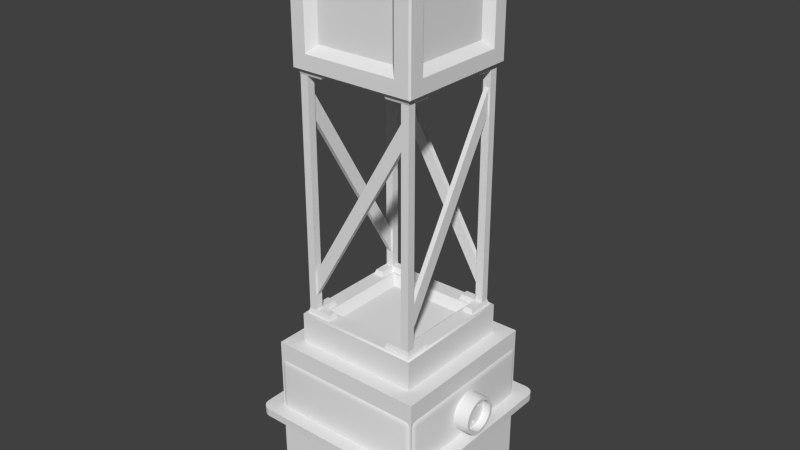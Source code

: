 # Source: LogicGravityBox.blend  (saved by Blender 2.75.0; exported with 4.5.12 LTS)
import bpy
from mathutils import Matrix  # noqa: F401  (used for matrix-valued properties, if any)

bpy.ops.wm.read_factory_settings(use_empty=True)
scene = bpy.context.scene
scene.name = 'Scene'

# ---- collections
col_collection_1 = bpy.data.collections.new('Collection 1'); scene.collection.children.link(col_collection_1)

# ---- world
world_world = bpy.data.worlds.new('World'); scene.world = world_world
world_world.color = (0.05088, 0.05088, 0.05088)
world_world.use_sun_shadow = False
world_world.sun_shadow_jitter_overblur = 0.0
world_world.cycles.sampling_method = 'MANUAL'
world_world.cycles.sample_map_resolution = 256

# ---- meshes
me_cube_006 = bpy.data.meshes.new('Cube.006')
me_cube_006.from_pydata([(-0.24, -0.24, 0.35), (0.24, -0.24, 0.35), (0.24, 0.24, 0.35), (-0.24, 0.24, 0.35)], [], [(0, 1, 2, 3)])
me_cube_006.polygons.foreach_set('use_smooth', [True] * 1)
_k = set([(0, 1), (0, 3), (1, 2), (2, 3)])
me_cube_006.attributes.new('sharp_edge', 'BOOLEAN', 'EDGE').data.foreach_set('value', [ (min(e.vertices), max(e.vertices)) in _k for e in me_cube_006.edges])
_uv = me_cube_006.uv_layers.new(name='UVMap')
_uv.uv.foreach_set('vector', [0.0, 0.0, 0.5, 0.0, 0.5, 1.0, 0.0, 1.0])
me_cube_006.use_remesh_preserve_volume = False
me_cube_006.use_remesh_preserve_attributes = False
me_cube_006.use_mirror_vertex_groups = False
me_cube_006.update()
me_cube_005 = bpy.data.meshes.new('Cube.005')
me_cube_005.from_pydata([(-0.24, 0.24, 0.35), (-0.24, -0.24, 0.35), (0.24, -0.24, 0.35), (0.24, 0.24, 0.35), (-0.24, -0.24, 1.85), (-0.24, 0.24, 1.85), (0.24, 0.24, 1.85), (0.24, -0.24, 1.85)], [], [(2, 3, 6, 7), (3, 0, 5, 6), (1, 2, 7, 4), (0, 1, 4, 5)])
me_cube_005.polygons.foreach_set('use_smooth', [True] * 4)
_k = set([(0, 1), (0, 3), (1, 2), (2, 3), (4, 5), (4, 7), (5, 6), (6, 7)])
me_cube_005.attributes.new('sharp_edge', 'BOOLEAN', 'EDGE').data.foreach_set('value', [ (min(e.vertices), max(e.vertices)) in _k for e in me_cube_005.edges])
_uv = me_cube_005.uv_layers.new(name='UVMap')
_uv.uv.foreach_set('vector', [0.0, 0.0, 1.0, 0.0, 1.0, 1.0, 0.0, 1.0, 0.0, 0.0, 1.0, 0.0, 1.0, 1.0, 0.0, 1.0, 0.0, 0.0, 1.0, 0.0, 1.0, 1.0, 0.0, 1.0, 0.0, 0.0, 1.0, 0.0, 1.0, 1.0, 0.0, 1.0])
me_cube_005.use_remesh_preserve_volume = False
me_cube_005.use_remesh_preserve_attributes = False
me_cube_005.use_mirror_vertex_groups = False
me_cube_005.update()
me_cube_003 = bpy.data.meshes.new('Cube.003')
me_cube_003.from_pydata([(-0.25, -0.25, -0.35), (-0.25, 0.25, -0.35), (0.25, 0.25, -0.35), (0.25, -0.25, -0.35), (-0.25, -0.25, 0.35), (0.25, -0.25, 0.35), (0.25, 0.25, 0.35), (-0.25, 0.25, 0.35), (0.25, 0.35, -0.25), (-0.25, 0.35, -0.25), (-0.25, 0.35, 0.25), (0.25, 0.35, 0.25), (-0.25, -0.35, -0.25), (0.25, -0.35, -0.25), (0.25, -0.35, 0.25), (-0.25, -0.35, 0.25), (0.35, -0.25, -0.25), (0.35, 0.25, -0.25), (0.35, 0.25, 0.25), (0.35, -0.25, 0.25), (-0.35, 0.25, -0.25), (-0.35, -0.25, -0.25), (-0.35, -0.25, 0.25), (-0.35, 0.25, 0.25)], [], [(0, 1, 2, 3), (4, 5, 6, 7), (8, 9, 10, 11), (12, 13, 14, 15), (16, 17, 18, 19), (20, 21, 22, 23)])
me_cube_003.polygons.foreach_set('use_smooth', [True] * 6)
_k = set([(0, 1), (0, 3), (1, 2), (2, 3), (4, 5), (4, 7), (5, 6), (6, 7), (8, 9), (8, 11), (9, 10), (10, 11), (12, 13), (12, 15), (13, 14), (14, 15), (16, 17), (16, 19), (17, 18), (18, 19), (20, 21), (20, 23), (21, 22), (22, 23)])
me_cube_003.attributes.new('sharp_edge', 'BOOLEAN', 'EDGE').data.foreach_set('value', [ (min(e.vertices), max(e.vertices)) in _k for e in me_cube_003.edges])
_uv = me_cube_003.uv_layers.new(name='UVMap')
_uv.uv.foreach_set('vector', [0.5, 0.0, 1.0, 0.0, 1.0, 1.0, 0.5, 1.0, 0.0, 0.0, 0.5, 0.0, 0.5, 1.0, 0.0, 1.0, 0.5, 0.0, 1.0, 0.0, 1.0, 1.0, 0.5, 1.0, 0.5, 0.0, 1.0, 0.0, 1.0, 1.0, 0.5, 1.0, 0.5, 0.0, 1.0, 0.0, 1.0, 1.0, 0.5, 1.0, 0.5, 0.0, 1.0, 0.0, 1.0, 1.0, 0.5, 1.0])
me_cube_003.use_remesh_preserve_volume = False
me_cube_003.use_remesh_preserve_attributes = False
me_cube_003.use_mirror_vertex_groups = False
me_cube_003.update()
me_cube_001 = bpy.data.meshes.new('Cube.001')
me_cube_001.from_pydata([(0.56, 0.06396, 0.23), (0.56, 0.05796, 0.2404), (0.56, 0.04596, 0.2404), (0.56, 0.03996, 0.23), (0.56, 0.04596, 0.2196), (0.56, 0.05796, 0.2196), (0.47, 0.06396, 0.23), (0.47, 0.05796, 0.2404), (0.47, 0.04596, 0.2404), (0.47, 0.03996, 0.23), (0.47, 0.04596, 0.2196), (0.47, 0.05796, 0.2196), (0.458, 0.05196, 0.23), (0.56, -0.03996, 0.23), (0.56, -0.04596, 0.2404), (0.56, -0.05796, 0.2404), (0.56, -0.06396, 0.23), (0.56, -0.05796, 0.2196), (0.56, -0.04596, 0.2196), (0.47, -0.03996, 0.23), (0.47, -0.04596, 0.2404), (0.47, -0.05796, 0.2404), (0.47, -0.06396, 0.23), (0.47, -0.05796, 0.2196), (0.47, -0.04596, 0.2196), (0.458, -0.05196, 0.23), (0.56, 0.012, 0.14), (0.56, 0.006, 0.1504), (0.56, -0.006, 0.1504), (0.56, -0.012, 0.14), (0.56, -0.006, 0.1296), (0.56, 0.006, 0.1296), (0.47, 0.012, 0.14), (0.47, 0.006, 0.1504), (0.47, -0.006, 0.1504), (0.47, -0.012, 0.14), (0.47, -0.006, 0.1296), (0.47, 0.006, 0.1296), (0.458, -6.874e-08, 0.14), (0.56, 0.1, 0.2), (0.56, 0.09659, 0.2259), (0.56, 0.0866, 0.25), (0.56, 0.07071, 0.2707), (0.56, 0.05, 0.2866), (0.56, 0.02588, 0.2966), (0.56, -8.551e-08, 0.3), (0.56, -0.02588, 0.2966), (0.56, -0.05, 0.2866), (0.56, -0.07071, 0.2707), (0.56, -0.0866, 0.25), (0.56, -0.09659, 0.2259), (0.56, -0.1, 0.2), (0.56, -0.09659, 0.1741), (0.56, -0.0866, 0.15), (0.56, -0.07071, 0.1293), (0.56, -0.05, 0.1134), (0.56, -0.02588, 0.1034), (0.56, -1.396e-07, 0.1), (0.56, 0.02588, 0.1034), (0.56, 0.05, 0.1134), (0.56, 0.07071, 0.1293), (0.56, 0.0866, 0.15), (0.56, 0.09659, 0.1741), (0.61, 0.1, 0.2), (0.61, 0.09659, 0.2259), (0.61, 0.0866, 0.25), (0.61, 0.07071, 0.2707), (0.61, 0.05, 0.2866), (0.61, 0.02588, 0.2966), (0.61, -9.743e-08, 0.3), (0.61, -0.02588, 0.2966), (0.61, -0.05, 0.2866), (0.61, -0.07071, 0.2707), (0.61, -0.0866, 0.25), (0.61, -0.09659, 0.2259), (0.61, -0.1, 0.2), (0.61, -0.09659, 0.1741), (0.61, -0.0866, 0.15), (0.61, -0.07071, 0.1293), (0.61, -0.05, 0.1134), (0.61, -0.02588, 0.1034), (0.61, -1.515e-07, 0.1), (0.61, 0.02588, 0.1034), (0.61, 0.05, 0.1134), (0.61, 0.07071, 0.1293), (0.61, 0.0866, 0.15), (0.61, 0.09659, 0.1741), (0.61, 0.12, 0.2), (0.61, 0.1159, 0.2311), (0.61, 0.1039, 0.26), (0.61, 0.08485, 0.2849), (0.61, 0.06, 0.3039), (0.61, 0.03106, 0.3159), (0.61, -9.313e-08, 0.32), (0.61, -0.03106, 0.3159), (0.61, -0.06, 0.3039), (0.61, -0.08485, 0.2849), (0.61, -0.1039, 0.26), (0.61, -0.1159, 0.2311), (0.61, -0.12, 0.2), (0.61, -0.1159, 0.1689), (0.61, -0.1039, 0.14), (0.61, -0.08485, 0.1151), (0.61, -0.06, 0.09608), (0.61, -0.03106, 0.08409), (0.61, -1.58e-07, 0.08), (0.61, 0.03106, 0.08409), (0.61, 0.06, 0.09608), (0.61, 0.08485, 0.1151), (0.61, 0.1039, 0.14), (0.61, 0.1159, 0.1689), (0.51, 0.12, 0.2), (0.51, 0.1159, 0.2311), (0.51, 0.1039, 0.26), (0.51, 0.08485, 0.2849), (0.51, 0.06, 0.3039), (0.51, 0.03106, 0.3159), (0.51, -6.929e-08, 0.32), (0.51, -0.03106, 0.3159), (0.51, -0.06, 0.3039), (0.51, -0.08485, 0.2849), (0.51, -0.1039, 0.26), (0.51, -0.1159, 0.2311), (0.51, -0.12, 0.2), (0.51, -0.1159, 0.1689), (0.51, -0.1039, 0.14), (0.51, -0.08485, 0.1151), (0.51, -0.06, 0.09608), (0.51, -0.03106, 0.08409), (0.51, -1.341e-07, 0.08), (0.51, 0.03106, 0.08409), (0.51, 0.06, 0.09608), (0.51, 0.08485, 0.1151), (0.51, 0.1039, 0.14), (0.51, 0.1159, 0.1689), (-0.4, 0.4, 0.39), (0.4, 0.4, 0.39), (0.4, -0.4, 0.39), (-0.4, -0.4, 0.39), (-0.25, -0.25, 2.25), (-0.25, 0.25, 2.25), (0.25, 0.25, 2.25), (0.25, -0.25, 2.25), (-0.25, -0.25, 2.95), (0.25, -0.25, 2.95), (0.25, 0.25, 2.95), (-0.25, 0.25, 2.95), (0.25, 0.35, 2.35), (-0.25, 0.35, 2.35), (-0.25, 0.35, 2.85), (0.25, 0.35, 2.85), (-0.25, -0.35, 2.35), (0.25, -0.35, 2.35), (0.25, -0.35, 2.85), (-0.25, -0.35, 2.85), (0.35, -0.25, 2.35), (0.35, 0.25, 2.35), (0.35, 0.25, 2.85), (0.35, -0.25, 2.85), (-0.35, 0.25, 2.35), (-0.35, -0.25, 2.35), (-0.35, -0.25, 2.85), (-0.35, 0.25, 2.85), (-0.3, 0.3, 2.2), (-0.3, -0.3, 2.2), (0.3, -0.3, 2.2), (0.3, 0.3, 2.2), (-0.3, -0.3, 3.0), (0.3, -0.3, 3.0), (-0.3, 0.3, 3.0), (0.3, 0.3, 3.0), (0.3, 0.4, 2.3), (-0.3, 0.4, 2.3), (0.3, 0.4, 2.9), (-0.3, 0.4, 2.9), (-0.3, -0.4, 2.3), (0.3, -0.4, 2.3), (-0.3, -0.4, 2.9), (0.3, -0.4, 2.9), (0.4, -0.3, 2.3), (0.4, 0.3, 2.3), (0.4, -0.3, 2.9), (0.4, 0.3, 2.9), (-0.4, 0.3, 2.3), (-0.4, -0.3, 2.3), (-0.4, 0.3, 2.9), (-0.4, -0.3, 2.9), (-0.4, -0.4, 0.69), (0.4, -0.4, 0.69), (-0.4, 0.4, 0.69), (0.4, 0.4, 0.69), (-0.39, -0.4, 2.21), (-0.4, -0.39, 2.21), (-0.39, -0.39, 2.2), (0.39, -0.39, 2.2), (0.4, -0.39, 2.21), (0.39, -0.4, 2.21), (-0.4, 0.39, 2.21), (-0.39, 0.4, 2.21), (-0.39, 0.39, 2.2), (0.39, 0.4, 2.21), (0.4, 0.39, 2.21), (0.39, 0.39, 2.2), (-0.39, -0.39, 3.0), (-0.4, -0.39, 2.99), (-0.39, -0.4, 2.99), (0.39, -0.4, 2.99), (0.4, -0.39, 2.99), (0.39, -0.39, 3.0), (-0.39, 0.39, 3.0), (-0.39, 0.4, 2.99), (-0.4, 0.39, 2.99), (0.39, 0.39, 3.0), (0.4, 0.39, 2.99), (0.39, 0.4, 2.99), (0.37, 0.37, 2.17), (0.37, 0.22, 2.17), (0.32, 0.22, 2.17), (0.22, 0.37, 2.17), (0.22, 0.32, 2.17), (0.38, 0.21, 2.2), (0.31, 0.21, 2.2), (0.21, 0.38, 2.2), (0.21, 0.31, 2.2), (0.38, 0.38, 2.2), (0.31, 0.31, 2.2), (0.32, 0.32, 2.17), (0.32, 0.37, 2.17), (0.37, 0.32, 2.17), (0.32, 0.37, 0.73), (0.32, 0.32, 0.73), (0.37, 0.32, 0.73), (0.31, 0.31, 0.7), (0.38, 0.38, 0.7), (0.21, 0.31, 0.7), (0.21, 0.38, 0.7), (0.31, 0.21, 0.7), (0.38, 0.21, 0.7), (0.22, 0.32, 0.73), (0.22, 0.37, 0.73), (0.32, 0.22, 0.73), (0.37, 0.22, 0.73), (0.37, 0.37, 0.73), (0.37, -0.37, 2.17), (0.22, -0.37, 2.17), (0.22, -0.32, 2.17), (0.37, -0.22, 2.17), (0.32, -0.22, 2.17), (0.21, -0.38, 2.2), (0.21, -0.31, 2.2), (0.38, -0.21, 2.2), (0.31, -0.21, 2.2), (0.38, -0.38, 2.2), (0.31, -0.31, 2.2), (0.32, -0.32, 2.17), (0.37, -0.32, 2.17), (0.32, -0.37, 2.17), (0.37, -0.32, 0.73), (0.32, -0.32, 0.73), (0.32, -0.37, 0.73), (0.31, -0.31, 0.7), (0.38, -0.38, 0.7), (0.31, -0.21, 0.7), (0.38, -0.21, 0.7), (0.21, -0.31, 0.7), (0.21, -0.38, 0.7), (0.32, -0.22, 0.73), (0.37, -0.22, 0.73), (0.22, -0.32, 0.73), (0.22, -0.37, 0.73), (0.37, -0.37, 0.73), (-0.37, -0.37, 2.17), (-0.37, -0.22, 2.17), (-0.32, -0.22, 2.17), (-0.22, -0.37, 2.17), (-0.22, -0.32, 2.17), (-0.38, -0.21, 2.2), (-0.31, -0.21, 2.2), (-0.21, -0.38, 2.2), (-0.21, -0.31, 2.2), (-0.38, -0.38, 2.2), (-0.31, -0.31, 2.2), (-0.32, -0.32, 2.17), (-0.32, -0.37, 2.17), (-0.37, -0.32, 2.17), (-0.32, -0.37, 0.73), (-0.32, -0.32, 0.73), (-0.37, -0.32, 0.73), (-0.31, -0.31, 0.7), (-0.38, -0.38, 0.7), (-0.21, -0.31, 0.7), (-0.21, -0.38, 0.7), (-0.31, -0.21, 0.7), (-0.38, -0.21, 0.7), (-0.22, -0.32, 0.73), (-0.22, -0.37, 0.73), (-0.32, -0.22, 0.73), (-0.37, -0.22, 0.73), (-0.37, -0.37, 0.73), (-0.37, 0.37, 2.17), (-0.22, 0.37, 2.17), (-0.22, 0.32, 2.17), (-0.37, 0.22, 2.17), (-0.32, 0.22, 2.17), (-0.21, 0.38, 2.2), (-0.21, 0.31, 2.2), (-0.38, 0.21, 2.2), (-0.31, 0.21, 2.2), (-0.38, 0.38, 2.2), (-0.31, 0.31, 2.2), (-0.32, 0.32, 2.17), (-0.37, 0.32, 2.17), (-0.32, 0.37, 2.17), (-0.37, 0.32, 0.73), (-0.32, 0.32, 0.73), (-0.32, 0.37, 0.73), (-0.31, 0.31, 0.7), (-0.38, 0.38, 0.7), (-0.31, 0.21, 0.7), (-0.38, 0.21, 0.7), (-0.21, 0.31, 0.7), (-0.21, 0.38, 0.7), (-0.32, 0.22, 0.73), (-0.37, 0.22, 0.73), (-0.22, 0.32, 0.73), (-0.22, 0.37, 0.73), (-0.37, 0.37, 0.73), (0.39, -0.39, 0.7), (-0.39, -0.39, 0.7), (-0.39, 0.39, 0.7), (0.39, 0.39, 0.7), (0.24, -0.24, 0.65), (-0.24, -0.24, 0.65), (-0.24, 0.24, 0.65), (0.24, 0.24, 0.65), (0.32, 0.36, 0.83), (0.32, 0.33, 0.83), (0.32, 0.36, 0.98), (0.32, 0.33, 0.98), (-0.32, 0.36, 1.92), (-0.32, 0.33, 1.92), (-0.32, 0.36, 2.07), (-0.32, 0.33, 2.07), (0.36, -0.32, 0.83), (0.33, -0.32, 0.83), (0.36, -0.32, 0.98), (0.33, -0.32, 0.98), (0.36, 0.32, 1.92), (0.33, 0.32, 1.92), (0.36, 0.32, 2.07), (0.33, 0.32, 2.07), (-0.32, -0.36, 0.83), (-0.32, -0.33, 0.83), (-0.32, -0.36, 0.98), (-0.32, -0.33, 0.98), (0.32, -0.36, 1.92), (0.32, -0.33, 1.92), (0.32, -0.36, 2.07), (0.32, -0.33, 2.07), (-0.36, 0.32, 0.83), (-0.33, 0.32, 0.83), (-0.36, 0.32, 0.98), (-0.33, 0.32, 0.98), (-0.36, -0.32, 1.92), (-0.33, -0.32, 1.92), (-0.36, -0.32, 2.07), (-0.33, -0.32, 2.07), (0.29, -0.29, 0.7), (-0.29, -0.29, 0.7), (-0.29, 0.29, 0.7), (0.29, 0.29, 0.7)], [], [(0, 6, 11, 5), (4, 10, 9, 3), (2, 8, 7, 1), (5, 11, 10, 4), (3, 9, 8, 2), (1, 7, 6, 0), (9, 10, 12), (10, 11, 12), (11, 6, 12), (6, 7, 12), (8, 9, 12), (7, 8, 12), (13, 19, 24, 18), (17, 23, 22, 16), (15, 21, 20, 14), (18, 24, 23, 17), (16, 22, 21, 15), (14, 20, 19, 13), (22, 23, 25), (23, 24, 25), (24, 19, 25), (19, 20, 25), (21, 22, 25), (20, 21, 25), (26, 32, 37, 31), (30, 36, 35, 29), (28, 34, 33, 27), (31, 37, 36, 30), (29, 35, 34, 28), (27, 33, 32, 26), (35, 36, 38), (36, 37, 38), (37, 32, 38), (32, 33, 38), (34, 35, 38), (33, 34, 38), (47, 46, 70, 71), (62, 61, 85, 86), (40, 39, 63, 64), (55, 54, 78, 79), (48, 47, 71, 72), (39, 62, 86, 63), (41, 40, 64, 65), (56, 55, 79, 80), (49, 48, 72, 73), (42, 41, 65, 66), (57, 56, 80, 81), (50, 49, 73, 74), (43, 42, 66, 67), (58, 57, 81, 82), (51, 50, 74, 75), (44, 43, 67, 68), (59, 58, 82, 83), (52, 51, 75, 76), (45, 44, 68, 69), (60, 59, 83, 84), (53, 52, 76, 77), (46, 45, 69, 70), (61, 60, 84, 85), (54, 53, 77, 78), (69, 68, 92, 93), (84, 83, 107, 108), (77, 76, 100, 101), (70, 69, 93, 94), (85, 84, 108, 109), (78, 77, 101, 102), (71, 70, 94, 95), (86, 85, 109, 110), (64, 63, 87, 88), (79, 78, 102, 103), (72, 71, 95, 96), (63, 86, 110, 87), (65, 64, 88, 89), (80, 79, 103, 104), (73, 72, 96, 97), (66, 65, 89, 90), (81, 80, 104, 105), (74, 73, 97, 98), (67, 66, 90, 91), (82, 81, 105, 106), (75, 74, 98, 99), (68, 67, 91, 92), (83, 82, 106, 107), (76, 75, 99, 100), (97, 96, 120, 121), (90, 89, 113, 114), (105, 104, 128, 129), (98, 97, 121, 122), (91, 90, 114, 115), (106, 105, 129, 130), (99, 98, 122, 123), (92, 91, 115, 116), (107, 106, 130, 131), (100, 99, 123, 124), (93, 92, 116, 117), (108, 107, 131, 132), (101, 100, 124, 125), (94, 93, 117, 118), (109, 108, 132, 133), (102, 101, 125, 126), (95, 94, 118, 119), (110, 109, 133, 134), (88, 87, 111, 112), (103, 102, 126, 127), (96, 95, 119, 120), (87, 110, 134, 111), (89, 88, 112, 113), (104, 103, 127, 128), (42, 43, 44, 45, 46, 47, 48, 49, 41), (50, 51, 52, 53, 54, 55, 56, 57, 49), (40, 41, 57, 58, 59, 60, 61, 62, 39), (0, 41, 1), (3, 2, 14, 13), (18, 17, 29, 28), (5, 4, 27, 26), (15, 49, 16), (1, 41, 49, 15, 14, 2), (30, 57, 31), (0, 5, 26, 31, 57, 41), (16, 49, 57, 30, 29, 17), (4, 3, 13, 18, 28, 27), (135, 138, 187, 189), (136, 135, 189, 190), (137, 136, 190, 188), (192, 204, 186, 184), (198, 210, 174, 172), (207, 195, 179, 181), (205, 191, 175, 177), (204, 211, 185, 186), (213, 207, 181, 182), (206, 205, 177, 178), (211, 197, 183, 185), (200, 198, 172, 171), (212, 209, 169, 170), (203, 208, 168, 167), (193, 199, 163, 164), (202, 194, 165, 166), (208, 212, 170, 168), (197, 192, 184, 183), (196, 206, 178, 176), (214, 200, 171, 173), (210, 214, 173, 174), (199, 202, 166, 163), (195, 201, 180, 179), (194, 193, 164, 165), (209, 203, 167, 169), (201, 213, 182, 180), (140, 139, 164, 163), (139, 142, 165, 164), (141, 140, 163, 166), (142, 141, 166, 165), (144, 143, 167, 168), (143, 146, 169, 167), (145, 144, 168, 170), (146, 145, 170, 169), (148, 147, 171, 172), (147, 150, 173, 171), (149, 148, 172, 174), (150, 149, 174, 173), (152, 151, 175, 176), (151, 154, 177, 175), (153, 152, 176, 178), (154, 153, 178, 177), (156, 155, 179, 180), (155, 158, 181, 179), (157, 156, 180, 182), (158, 157, 182, 181), (160, 159, 183, 184), (159, 162, 185, 183), (161, 160, 184, 186), (162, 161, 186, 185), (187, 188, 327, 328), (189, 187, 328, 329), (190, 189, 329, 330), (188, 190, 330, 327), (138, 137, 188, 187), (191, 192, 193), (194, 195, 196), (197, 198, 199), (200, 201, 202), (203, 204, 205), (206, 207, 208), (209, 210, 211), (212, 213, 214), (193, 194, 196, 191), (199, 193, 192, 197), (202, 199, 198, 200), (194, 202, 201, 195), (205, 206, 208, 203), (211, 204, 203, 209), (214, 210, 209, 212), (207, 213, 212, 208), (197, 211, 210, 198), (213, 201, 200, 214), (195, 207, 206, 196), (204, 192, 191, 205), (191, 196, 176, 175), (219, 226, 225, 223), (226, 228, 216, 217), (218, 219, 223, 222), (217, 216, 220, 221), (224, 220, 216, 228, 215), (215, 228, 226, 227), (242, 215, 228, 231), (230, 226, 227, 229), (215, 242, 229, 227), (226, 217, 221, 225), (239, 235, 234, 238), (240, 236, 237, 241), (229, 239, 238, 230), (235, 239, 229, 242, 233), (242, 231, 230, 229), (227, 226, 219, 218), (222, 224, 215, 227, 218), (233, 242, 231, 241, 237), (230, 240, 241, 231), (238, 234, 232, 230), (230, 232, 236, 240), (226, 230, 231, 228), (247, 254, 253, 251), (254, 256, 244, 245), (246, 247, 251, 250), (245, 244, 248, 249), (252, 248, 244, 256, 243), (243, 256, 254, 255), (270, 243, 256, 259), (258, 254, 255, 257), (243, 270, 257, 255), (254, 245, 249, 253), (267, 263, 262, 266), (268, 264, 265, 269), (257, 267, 266, 258), (263, 267, 257, 270, 261), (270, 259, 258, 257), (255, 254, 247, 246), (250, 252, 243, 255, 246), (261, 270, 259, 269, 265), (258, 268, 269, 259), (266, 262, 260, 258), (258, 260, 264, 268), (254, 258, 259, 256), (275, 282, 281, 279), (282, 284, 272, 273), (274, 275, 279, 278), (273, 272, 276, 277), (280, 276, 272, 284, 271), (271, 284, 282, 283), (298, 271, 284, 287), (286, 282, 283, 285), (271, 298, 285, 283), (282, 273, 277, 281), (295, 291, 290, 294), (296, 292, 293, 297), (285, 295, 294, 286), (291, 295, 285, 298, 289), (298, 287, 286, 285), (283, 282, 275, 274), (278, 280, 271, 283, 274), (289, 298, 287, 297, 293), (286, 296, 297, 287), (294, 290, 288, 286), (286, 288, 292, 296), (282, 286, 287, 284), (303, 310, 309, 307), (310, 312, 300, 301), (302, 303, 307, 306), (301, 300, 304, 305), (308, 304, 300, 312, 299), (299, 312, 310, 311), (326, 299, 312, 315), (314, 310, 311, 313), (299, 326, 313, 311), (310, 301, 305, 309), (323, 319, 318, 322), (324, 320, 321, 325), (313, 323, 322, 314), (319, 323, 313, 326, 317), (326, 315, 314, 313), (311, 310, 303, 302), (306, 308, 299, 311, 302), (317, 326, 315, 325, 321), (314, 324, 325, 315), (322, 318, 316, 314), (314, 316, 320, 324), (310, 314, 315, 312), (367, 368, 328, 327), (368, 369, 329, 328), (369, 370, 330, 329), (370, 367, 327, 330), (331, 334, 333, 332), (338, 342, 340, 336), (336, 340, 339, 335), (335, 339, 341, 337), (337, 341, 342, 338), (346, 350, 348, 344), (344, 348, 347, 343), (343, 347, 349, 345), (345, 349, 350, 346), (354, 358, 356, 352), (352, 356, 355, 351), (351, 355, 357, 353), (353, 357, 358, 354), (362, 366, 364, 360), (360, 364, 363, 359), (359, 363, 365, 361), (361, 365, 366, 362), (331, 332, 368, 367), (332, 333, 369, 368), (333, 334, 370, 369), (334, 331, 367, 370)])
me_cube_001.polygons.foreach_set('use_smooth', [1, 1, 1, 1, 1, 1, 1, 1, 1, 1, 1, 1, 1, 1, 1, 1, 1, 1, 1, 1, 1, 1, 1, 1, 1, 1, 1, 1, 1, 1, 1, 1, 1, 1, 1, 1, 1, 1, 1, 1, 1, 1, 1, 1, 1, 1, 1, 1, 1, 1, 1, 1, 1, 1, 1, 1, 1, 1, 1, 1, 1, 1, 1, 1, 1, 1, 1, 1, 1, 1, 1, 1, 1, 1, 1, 1, 1, 1, 1, 1, 1, 1, 1, 1, 1, 1, 1, 1, 1, 1, 1, 1, 1, 1, 1, 1, 1, 1, 1, 1, 1, 1, 1, 1, 1, 1, 1, 1, 1, 1, 1, 1, 1, 1, 1, 1, 1, 1, 1, 1, 1, 1, 1, 1, 1, 1, 1, 1, 1, 1, 1, 1, 1, 1, 1, 1, 1, 1, 1, 1, 1, 1, 1, 1, 1, 1, 1, 1, 1, 1, 1, 1, 1, 1, 1, 1, 1, 1, 1, 1, 1, 1, 1, 1, 1, 1, 1, 1, 1, 1, 1, 1, 1, 1, 1, 1, 1, 1, 1, 1, 1, 1, 1, 1, 1, 1, 1, 1, 1, 1, 1, 1, 1, 1, 1, 1, 1, 0, 0, 0, 0, 0, 0, 0, 0, 0, 0, 0, 0, 0, 0, 0, 0, 0, 0, 0, 0, 0, 0, 0, 0, 0, 0, 0, 0, 0, 0, 0, 0, 0, 0, 0, 0, 0, 0, 0, 0, 0, 0, 0, 0, 0, 0, 0, 0, 0, 0, 0, 0, 0, 0, 0, 0, 0, 0, 0, 0, 0, 0, 0, 0, 0, 0, 0, 0, 0, 0, 0, 0, 0, 0, 0, 0, 0, 0, 0, 0, 0, 0, 0, 0, 0, 0, 0, 0, 1, 1, 1, 1, 1, 0, 0, 0, 0, 0, 0, 0, 0, 0, 0, 0, 0, 0, 0, 0, 0, 1, 1, 1, 1])
_k = set([(0, 1), (0, 5), (1, 2), (2, 3), (3, 4), (4, 5), (13, 14), (13, 18), (14, 15), (15, 16), (16, 17), (17, 18), (26, 27), (26, 31), (27, 28), (28, 29), (29, 30), (30, 31), (39, 40), (39, 62), (40, 41), (41, 42), (42, 43), (43, 44), (44, 45), (45, 46), (46, 47), (47, 48), (48, 49), (49, 50), (50, 51), (51, 52), (52, 53), (53, 54), (54, 55), (55, 56), (56, 57), (57, 58), (58, 59), (59, 60), (60, 61), (61, 62), (63, 64), (63, 86), (64, 65), (65, 66), (66, 67), (67, 68), (68, 69), (69, 70), (70, 71), (71, 72), (72, 73), (73, 74), (74, 75), (75, 76), (76, 77), (77, 78), (78, 79), (79, 80), (80, 81), (81, 82), (82, 83), (83, 84), (84, 85), (85, 86), (87, 88), (87, 110), (88, 89), (89, 90), (90, 91), (91, 92), (92, 93), (93, 94), (94, 95), (95, 96), (96, 97), (97, 98), (98, 99), (99, 100), (100, 101), (101, 102), (102, 103), (103, 104), (104, 105), (105, 106), (106, 107), (107, 108), (108, 109), (109, 110), (111, 112), (111, 134), (112, 113), (113, 114), (114, 115), (115, 116), (116, 117), (117, 118), (118, 119), (119, 120), (120, 121), (121, 122), (122, 123), (123, 124), (124, 125), (125, 126), (126, 127), (127, 128), (128, 129), (129, 130), (130, 131), (131, 132), (132, 133), (133, 134), (135, 136), (135, 138), (135, 189), (136, 137), (136, 190), (137, 138), (137, 188), (138, 187), (139, 140), (139, 142), (139, 164), (140, 141), (140, 163), (141, 142), (141, 166), (142, 165), (143, 144), (143, 146), (143, 167), (144, 145), (144, 168), (145, 146), (145, 170), (146, 169), (147, 148), (147, 150), (147, 171), (148, 149), (148, 172), (149, 150), (149, 174), (150, 173), (151, 152), (151, 154), (151, 175), (152, 153), (152, 176), (153, 154), (153, 178), (154, 177), (155, 156), (155, 158), (155, 179), (156, 157), (156, 180), (157, 158), (157, 182), (158, 181), (159, 160), (159, 162), (159, 183), (160, 161), (160, 184), (161, 162), (161, 186), (162, 185), (163, 164), (163, 166), (163, 199), (164, 165), (164, 193), (165, 166), (165, 194), (166, 202), (167, 168), (167, 169), (167, 203), (168, 170), (168, 208), (169, 170), (169, 209), (170, 212), (171, 172), (171, 173), (171, 200), (172, 174), (172, 198), (173, 174), (173, 214), (174, 210), (175, 176), (175, 177), (175, 191), (176, 178), (176, 196), (177, 178), (177, 205), (178, 206), (179, 180), (179, 181), (179, 195), (180, 182), (180, 201), (181, 182), (181, 207), (182, 213), (183, 184), (183, 185), (183, 197), (184, 186), (184, 192), (185, 186), (185, 211), (186, 204), (187, 188), (187, 189), (188, 190), (189, 190), (191, 192), (191, 193), (191, 196), (191, 205), (192, 193), (192, 197), (192, 204), (193, 194), (193, 199), (194, 195), (194, 196), (194, 202), (195, 196), (195, 201), (195, 207), (196, 206), (197, 198), (197, 199), (197, 211), (198, 199), (198, 200), (198, 210), (199, 202), (200, 201), (200, 202), (200, 214), (201, 202), (201, 213), (203, 204), (203, 205), (203, 208), (203, 209), (204, 205), (204, 211), (205, 206), (206, 207), (206, 208), (207, 208), (207, 213), (208, 212), (209, 210), (209, 211), (209, 212), (210, 211), (210, 214), (212, 213), (212, 214), (213, 214), (215, 224), (215, 227), (215, 228), (215, 242), (216, 217), (216, 220), (216, 228), (217, 221), (217, 226), (218, 219), (218, 222), (218, 227), (219, 223), (219, 226), (220, 221), (220, 224), (221, 225), (222, 223), (222, 224), (223, 225), (225, 226), (226, 227), (226, 228), (226, 230), (227, 229), (228, 231), (229, 230), (229, 239), (229, 242), (230, 231), (230, 232), (230, 238), (230, 240), (231, 241), (231, 242), (232, 234), (232, 236), (233, 235), (233, 237), (233, 242), (234, 235), (234, 238), (235, 239), (236, 237), (236, 240), (237, 241), (238, 239), (240, 241), (243, 252), (243, 255), (243, 256), (243, 270), (244, 245), (244, 248), (244, 256), (245, 249), (245, 254), (246, 247), (246, 250), (246, 255), (247, 251), (247, 254), (248, 249), (248, 252), (249, 253), (250, 251), (250, 252), (251, 253), (253, 254), (254, 255), (254, 256), (254, 258), (255, 257), (256, 259), (257, 258), (257, 267), (257, 270), (258, 259), (258, 260), (258, 266), (258, 268), (259, 269), (259, 270), (260, 262), (260, 264), (261, 263), (261, 265), (261, 270), (262, 263), (262, 266), (263, 267), (264, 265), (264, 268), (265, 269), (266, 267), (268, 269), (271, 280), (271, 283), (271, 284), (271, 298), (272, 273), (272, 276), (272, 284), (273, 277), (273, 282), (274, 275), (274, 278), (274, 283), (275, 279), (275, 282), (276, 277), (276, 280), (277, 281), (278, 279), (278, 280), (279, 281), (281, 282), (282, 283), (282, 284), (282, 286), (283, 285), (284, 287), (285, 286), (285, 295), (285, 298), (286, 287), (286, 288), (286, 294), (286, 296), (287, 297), (287, 298), (288, 290), (288, 292), (289, 291), (289, 293), (289, 298), (290, 291), (290, 294), (291, 295), (292, 293), (292, 296), (293, 297), (294, 295), (296, 297), (299, 308), (299, 311), (299, 312), (299, 326), (300, 301), (300, 304), (300, 312), (301, 305), (301, 310), (302, 303), (302, 306), (302, 311), (303, 307), (303, 310), (304, 305), (304, 308), (305, 309), (306, 307), (306, 308), (307, 309), (309, 310), (310, 311), (310, 312), (310, 314), (311, 313), (312, 315), (313, 314), (313, 323), (313, 326), (314, 315), (314, 316), (314, 322), (314, 324), (315, 325), (315, 326), (316, 318), (316, 320), (317, 319), (317, 321), (317, 326), (318, 319), (318, 322), (319, 323), (320, 321), (320, 324), (321, 325), (322, 323), (324, 325), (327, 328), (327, 330), (328, 329), (329, 330), (331, 332), (331, 334), (331, 367), (332, 333), (332, 368), (333, 334), (333, 369), (334, 370), (335, 336), (337, 338), (339, 340), (341, 342), (343, 344), (345, 346), (347, 348), (349, 350), (351, 352), (353, 354), (355, 356), (357, 358), (359, 360), (361, 362), (363, 364), (365, 366), (367, 368), (367, 370), (368, 369), (369, 370)])
me_cube_001.attributes.new('sharp_edge', 'BOOLEAN', 'EDGE').data.foreach_set('value', [ (min(e.vertices), max(e.vertices)) in _k for e in me_cube_001.edges])
_uv = me_cube_001.uv_layers.new(name='UVMap')
_uv.uv.foreach_set('vector', [0.2098, 0.5787, 0.2098, 0.5529, 0.2131, 0.5529, 0.2131, 0.5787, 0.6157, 0.4866, 0.6157, 0.5123, 0.6124, 0.5123, 0.6124, 0.4866, 0.2132, 0.6078, 0.2132, 0.6336, 0.2098, 0.6336, 0.2098, 0.6078, 0.2131, 0.5787, 0.2131, 0.5529, 0.2155, 0.5529, 0.2155, 0.5787, 0.2154, 0.6078, 0.2154, 0.6336, 0.2132, 0.6336, 0.2132, 0.6078, 0.6124, 0.5741, 0.6124, 0.5484, 0.6157, 0.5484, 0.6157, 0.5741, 0.6124, 0.5123, 0.6157, 0.5123, 0.6143, 0.5158, 0.6157, 0.6427, 0.6127, 0.641, 0.6157, 0.6393, 0.2131, 0.5529, 0.2098, 0.5529, 0.2123, 0.5495, 0.6157, 0.5484, 0.6124, 0.5484, 0.6146, 0.5449, 0.6157, 0.6358, 0.6127, 0.6341, 0.6157, 0.6324, 0.2098, 0.6336, 0.2132, 0.6336, 0.212, 0.637, 0.2098, 0.6078, 0.2098, 0.5821, 0.2131, 0.5821, 0.2131, 0.6078, 0.6124, 0.5449, 0.6124, 0.5192, 0.6157, 0.5192, 0.6157, 0.5449, 0.2132, 0.637, 0.2132, 0.6627, 0.2098, 0.6627, 0.2098, 0.637, 0.2131, 0.6078, 0.2131, 0.5821, 0.2155, 0.5821, 0.2155, 0.6078, 0.2154, 0.637, 0.2154, 0.6627, 0.2132, 0.6627, 0.2132, 0.637, 0.6124, 0.6324, 0.6124, 0.6067, 0.6157, 0.6067, 0.6157, 0.6324, 0.6157, 0.5192, 0.6124, 0.5192, 0.6138, 0.5158, 0.6157, 0.653, 0.6127, 0.6513, 0.6157, 0.6496, 0.2131, 0.5821, 0.2098, 0.5821, 0.2123, 0.5787, 0.6157, 0.6067, 0.6124, 0.6067, 0.6146, 0.6033, 0.6127, 0.6376, 0.6157, 0.6358, 0.6157, 0.6393, 0.2098, 0.6627, 0.2132, 0.6627, 0.212, 0.6662, 0.2098, 0.5495, 0.2098, 0.5238, 0.2131, 0.5238, 0.2131, 0.5495, 0.6124, 0.4866, 0.6124, 0.4609, 0.6157, 0.4609, 0.6157, 0.4866, 0.6536, 0.6867, 0.6536, 0.661, 0.6569, 0.661, 0.6569, 0.6867, 0.2131, 0.5495, 0.2131, 0.5238, 0.2155, 0.5238, 0.2155, 0.5495, 0.6514, 0.6867, 0.6514, 0.661, 0.6536, 0.661, 0.6536, 0.6867, 0.6124, 0.6033, 0.6124, 0.5775, 0.6157, 0.5775, 0.6157, 0.6033, 0.6157, 0.4609, 0.6124, 0.4609, 0.6138, 0.4574, 0.6157, 0.6427, 0.6157, 0.6461, 0.6127, 0.6444, 0.2131, 0.5238, 0.2098, 0.5238, 0.2123, 0.5203, 0.6157, 0.5775, 0.6124, 0.5775, 0.6146, 0.5741, 0.6157, 0.6461, 0.6157, 0.6496, 0.6127, 0.6479, 0.6569, 0.661, 0.6536, 0.661, 0.6548, 0.6576, 0.4714, 0.7558, 0.4714, 0.7486, 0.4855, 0.7486, 0.4855, 0.7558, 0.3599, 0.7291, 0.3599, 0.7359, 0.3458, 0.7359, 0.3458, 0.7291, 0.4997, 0.7484, 0.4997, 0.7557, 0.4855, 0.7557, 0.4855, 0.7484, 0.7341, 0.2094, 0.7341, 0.2023, 0.7483, 0.2023, 0.7483, 0.2094, 0.4714, 0.7624, 0.4714, 0.7558, 0.4855, 0.7558, 0.4855, 0.7624, 0.4997, 0.7557, 0.4997, 0.7624, 0.4855, 0.7624, 0.4855, 0.7557, 0.4997, 0.7409, 0.4997, 0.7484, 0.4855, 0.7484, 0.4855, 0.7409, 0.7341, 0.2158, 0.7341, 0.2094, 0.7483, 0.2094, 0.7483, 0.2158, 0.4714, 0.7679, 0.4714, 0.7624, 0.4855, 0.7624, 0.4855, 0.7679, 0.4997, 0.7338, 0.4997, 0.7409, 0.4855, 0.7409, 0.4855, 0.7338, 0.7341, 0.2208, 0.7341, 0.2158, 0.7483, 0.2158, 0.7483, 0.2208, 0.7341, 0.1755, 0.7341, 0.1715, 0.7483, 0.1715, 0.7483, 0.1755, 0.4997, 0.7276, 0.4997, 0.7338, 0.4855, 0.7338, 0.4855, 0.7276, 0.3599, 0.7576, 0.3599, 0.7636, 0.3458, 0.7636, 0.3458, 0.7576, 0.7341, 0.181, 0.7341, 0.1755, 0.7483, 0.1755, 0.7483, 0.181, 0.4714, 0.734, 0.4714, 0.7276, 0.4855, 0.7276, 0.4855, 0.734, 0.3599, 0.7507, 0.3599, 0.7576, 0.3458, 0.7576, 0.3458, 0.7507, 0.7341, 0.1876, 0.7341, 0.181, 0.7483, 0.181, 0.7483, 0.1876, 0.4714, 0.7411, 0.4714, 0.734, 0.4855, 0.734, 0.4855, 0.7411, 0.3599, 0.7433, 0.3599, 0.7507, 0.3458, 0.7507, 0.3458, 0.7433, 0.7341, 0.1949, 0.7341, 0.1876, 0.7483, 0.1876, 0.7483, 0.1949, 0.4714, 0.7486, 0.4714, 0.7411, 0.4855, 0.7411, 0.4855, 0.7486, 0.3599, 0.7359, 0.3599, 0.7433, 0.3458, 0.7433, 0.3458, 0.7359, 0.7341, 0.2023, 0.7341, 0.1949, 0.7483, 0.1949, 0.7483, 0.2023, 0.05613, 0.7376, 0.05982, 0.7311, 0.06505, 0.7333, 0.06062, 0.7411, 0.02998, 0.6918, 0.02284, 0.6938, 0.02068, 0.6885, 0.02924, 0.6862, 0.007525, 0.7311, 0.01122, 0.7376, 0.006728, 0.7411, 0.002295, 0.7333, 0.0509, 0.7429, 0.05613, 0.7376, 0.06062, 0.7411, 0.05435, 0.7474, 0.03737, 0.6918, 0.02998, 0.6918, 0.02924, 0.6862, 0.03811, 0.6862, 0.005612, 0.7239, 0.007525, 0.7311, 0.002295, 0.7333, 0.0, 0.7247, 0.0445, 0.7466, 0.0509, 0.7429, 0.05435, 0.7474, 0.04667, 0.7519, 0.0445, 0.6938, 0.03737, 0.6918, 0.03811, 0.6862, 0.04667, 0.6885, 0.05613, 0.7028, 0.0509, 0.6975, 0.05435, 0.693, 0.06062, 0.6993, 0.005612, 0.7164, 0.005612, 0.7239, 0.0, 0.7247, 2.109e-09, 0.7157, 0.03737, 0.7485, 0.0445, 0.7466, 0.04667, 0.7519, 0.03811, 0.7542, 0.0509, 0.6975, 0.0445, 0.6938, 0.04667, 0.6885, 0.05435, 0.693, 0.05982, 0.7092, 0.05613, 0.7028, 0.06062, 0.6993, 0.06505, 0.7071, 0.007525, 0.7092, 0.005612, 0.7164, 2.109e-09, 0.7157, 0.002295, 0.7071, 0.02998, 0.7485, 0.03737, 0.7485, 0.03811, 0.7542, 0.02924, 0.7542, 0.06174, 0.7164, 0.05982, 0.7092, 0.06505, 0.7071, 0.06735, 0.7157, 0.01122, 0.7028, 0.007525, 0.7092, 0.002295, 0.7071, 0.006728, 0.6993, 0.02284, 0.7466, 0.02998, 0.7485, 0.02924, 0.7542, 0.02068, 0.7519, 0.06174, 0.7239, 0.06174, 0.7164, 0.06735, 0.7157, 0.06735, 0.7247, 0.01644, 0.6975, 0.01122, 0.7028, 0.006728, 0.6993, 0.013, 0.693, 0.01644, 0.7429, 0.02284, 0.7466, 0.02068, 0.7519, 0.013, 0.7474, 0.05982, 0.7311, 0.06174, 0.7239, 0.06735, 0.7247, 0.06505, 0.7333, 0.02284, 0.6938, 0.01644, 0.6975, 0.013, 0.693, 0.02068, 0.6885, 0.01122, 0.7376, 0.01644, 0.7429, 0.013, 0.7474, 0.006728, 0.7411, 0.4714, 0.7194, 0.4714, 0.7105, 0.4997, 0.7105, 0.4997, 0.7194, 0.1518, 0.7084, 0.1518, 0.7174, 0.1235, 0.7174, 0.1235, 0.7084, 0.6878, 0.1877, 0.6878, 0.1791, 0.7161, 0.1791, 0.7161, 0.1877, 0.4714, 0.7276, 0.4714, 0.7194, 0.4997, 0.7194, 0.4997, 0.7276, 0.1518, 0.6998, 0.1518, 0.7084, 0.1235, 0.7084, 0.1235, 0.6998, 0.6878, 0.1966, 0.6878, 0.1877, 0.7161, 0.1877, 0.7161, 0.1966, 0.2874, 0.7198, 0.2874, 0.7279, 0.2591, 0.7279, 0.2591, 0.7198, 0.1518, 0.6923, 0.1518, 0.6998, 0.1235, 0.6998, 0.1235, 0.6923, 0.6878, 0.2054, 0.6878, 0.1966, 0.7161, 0.1966, 0.7161, 0.2054, 0.2874, 0.711, 0.2874, 0.7198, 0.2591, 0.7198, 0.2591, 0.711, 0.1518, 0.6862, 0.1518, 0.6923, 0.1235, 0.6923, 0.1235, 0.6862, 0.6878, 0.2133, 0.6878, 0.2054, 0.7161, 0.2054, 0.7161, 0.2133, 0.2874, 0.7021, 0.2874, 0.711, 0.2591, 0.711, 0.2591, 0.7021, 0.4714, 0.6933, 0.4714, 0.6862, 0.4997, 0.6862, 0.4997, 0.6933, 0.6878, 0.2198, 0.6878, 0.2133, 0.7161, 0.2133, 0.7161, 0.2198, 0.2874, 0.6936, 0.2874, 0.7021, 0.2591, 0.7021, 0.2591, 0.6936, 0.4714, 0.7016, 0.4714, 0.6933, 0.4997, 0.6933, 0.4997, 0.7016, 0.1518, 0.7406, 0.1518, 0.7453, 0.1235, 0.7453, 0.1235, 0.7406, 0.1518, 0.7261, 0.1518, 0.734, 0.1235, 0.734, 0.1235, 0.7261, 0.2874, 0.6862, 0.2874, 0.6936, 0.2591, 0.6936, 0.2591, 0.6862, 0.4714, 0.7105, 0.4714, 0.7016, 0.4997, 0.7016, 0.4997, 0.7105, 0.1518, 0.734, 0.1518, 0.7406, 0.1235, 0.7406, 0.1235, 0.734, 0.1518, 0.7174, 0.1518, 0.7261, 0.1235, 0.7261, 0.1235, 0.7174, 0.6878, 0.1791, 0.6878, 0.1715, 0.7161, 0.1715, 0.7161, 0.1791, 0.1179, 0.6971, 0.1216, 0.7036, 0.1235, 0.7108, 0.1235, 0.7182, 0.1216, 0.7255, 0.1179, 0.7319, 0.1126, 0.7372, 0.1062, 0.7409, 0.1126, 0.6918, 0.0991, 0.7429, 0.09171, 0.7429, 0.08458, 0.7409, 0.07818, 0.7372, 0.07295, 0.7319, 0.06926, 0.7255, 0.06735, 0.7182, 0.06735, 0.7108, 0.1062, 0.7409, 0.1062, 0.6881, 0.1126, 0.6918, 0.06735, 0.7108, 0.06926, 0.7036, 0.07295, 0.6971, 0.07818, 0.6918, 0.08458, 0.6881, 0.09171, 0.6862, 0.0991, 0.6862, 0.1062, 0.6975, 0.1126, 0.6918, 0.1089, 0.6996, 0.1053, 0.7043, 0.1084, 0.703, 0.105, 0.729, 0.1024, 0.727, 0.09921, 0.7283, 0.09877, 0.7317, 0.07813, 0.7157, 0.08127, 0.7144, 0.1031, 0.6988, 0.1026, 0.7022, 0.08171, 0.711, 0.07902, 0.7089, 0.1046, 0.7324, 0.1062, 0.7409, 0.1015, 0.7338, 0.1089, 0.6996, 0.1126, 0.6918, 0.1062, 0.7409, 0.1046, 0.7324, 0.105, 0.729, 0.1084, 0.703, 0.07543, 0.7136, 0.06735, 0.7108, 0.07588, 0.7102, 0.1062, 0.6975, 0.1031, 0.6988, 0.07902, 0.7089, 0.07588, 0.7102, 0.06735, 0.7108, 0.1126, 0.6918, 0.1015, 0.7338, 0.1062, 0.7409, 0.06735, 0.7108, 0.07543, 0.7136, 0.07813, 0.7157, 0.09877, 0.7317, 0.1026, 0.7022, 0.1053, 0.7043, 0.1024, 0.727, 0.09921, 0.7283, 0.08127, 0.7144, 0.08171, 0.711, 0.4335, 0.6862, 0.4335, 0.4574, 0.5184, 0.4574, 0.5184, 0.6862, 0.6878, 1.704e-08, 0.6878, 0.2287, 0.6185, 0.2287, 0.6185, 0.0, 0.3458, 0.6862, 0.3458, 0.4574, 0.4307, 0.4574, 0.4307, 0.6862, 0.45, 0.002859, 0.45, 0.2259, 0.4246, 0.2001, 0.4246, 0.02859, 0.6175, 0.4546, 0.4375, 0.4546, 0.4582, 0.4289, 0.5967, 0.4289, 0.00283, 0.2259, 0.00283, 0.002859, 0.0283, 0.02859, 0.0283, 0.2001, 0.221, 0.2316, 0.4299, 0.2316, 0.4058, 0.2573, 0.2451, 0.2573, 0.45, 0.2259, 0.2293, 0.2259, 0.2547, 0.2001, 0.4246, 0.2001, 0.2236, 0.2259, 0.00283, 0.2259, 0.0283, 0.2001, 0.1981, 0.2001, 0.221, 0.4546, 0.221, 0.2316, 0.2451, 0.2573, 0.2451, 0.4289, 0.2293, 0.2259, 0.2293, 0.002859, 0.2547, 0.02859, 0.2547, 0.2001, 0.6175, 0.2316, 0.6175, 0.4546, 0.5967, 0.4289, 0.5967, 0.2573, 0.4529, 0.2259, 0.4529, 0.002859, 0.4711, 0.02859, 0.4711, 0.2001, 0.6106, 0.002859, 0.6106, 0.2259, 0.5924, 0.2001, 0.5924, 0.02859, 0.221, 0.4546, 0.003262, 0.4546, 0.02838, 0.4289, 0.1958, 0.4289, 0.003262, 0.2316, 0.221, 0.2316, 0.1958, 0.2573, 0.02838, 0.2573, 0.6106, 0.2259, 0.4529, 0.2259, 0.4711, 0.2001, 0.5924, 0.2001, 0.2293, 0.002859, 0.45, 0.002859, 0.4246, 0.02859, 0.2547, 0.02859, 0.4299, 0.4546, 0.221, 0.4546, 0.2451, 0.4289, 0.4058, 0.4289, 0.4375, 0.2316, 0.6175, 0.2316, 0.5967, 0.2573, 0.4582, 0.2573, 0.4375, 0.4546, 0.4375, 0.2316, 0.4582, 0.2573, 0.4582, 0.4289, 0.003262, 0.4546, 0.003262, 0.2316, 0.02838, 0.2573, 0.02838, 0.4289, 0.00283, 0.002859, 0.2236, 0.002859, 0.1981, 0.02859, 0.0283, 0.02859, 0.221, 0.2316, 0.221, 0.4546, 0.1958, 0.4289, 0.1958, 0.2573, 0.4529, 0.002859, 0.6106, 0.002859, 0.5924, 0.02859, 0.4711, 0.02859, 0.2236, 0.002859, 0.2236, 0.2259, 0.1981, 0.2001, 0.1981, 0.02859, 0.6571, 0.8148, 0.6571, 0.6719, 0.6712, 0.6576, 0.6712, 0.8291, 0.1795, 0.4146, 0.1795, 0.2716, 0.1958, 0.2573, 0.1958, 0.4289, 0.7472, 0.1572, 0.7472, 0.0143, 0.7652, 0.0, 0.7652, 0.1715, 0.7815, 0.1572, 0.7815, 0.0143, 0.7957, 0.0, 0.7957, 0.1715, 0.7078, 0.1572, 0.7078, 0.0143, 0.7275, 0.0, 0.7275, 0.1715, 0.6712, 0.8148, 0.6712, 0.6719, 0.6854, 0.6576, 0.6854, 0.8291, 0.7278, 0.8148, 0.7278, 0.6719, 0.742, 0.6576, 0.742, 0.8291, 0.4911, 0.04289, 0.4911, 0.1858, 0.4711, 0.2001, 0.4711, 0.02859, 0.577, 0.4146, 0.577, 0.2716, 0.5967, 0.2573, 0.5967, 0.4289, 0.7137, 0.6719, 0.7137, 0.8148, 0.6995, 0.8291, 0.6995, 0.6576, 0.7957, 0.1572, 0.7957, 0.0143, 0.8098, 0.0, 0.8098, 0.1715, 0.7815, 0.0143, 0.7815, 0.1572, 0.7652, 0.1715, 0.7652, 0.0, 0.6878, 0.1572, 0.6878, 0.0143, 0.7078, 0.0, 0.7078, 0.1715, 0.7137, 0.8148, 0.7137, 0.6719, 0.7278, 0.6576, 0.7278, 0.8291, 0.6854, 0.8148, 0.6854, 0.6719, 0.6995, 0.6576, 0.6995, 0.8291, 0.263, 0.2716, 0.263, 0.4146, 0.2451, 0.4289, 0.2451, 0.2573, 0.184, 0.04289, 0.04246, 0.04289, 0.0283, 0.02859, 0.1981, 0.02859, 0.04246, 0.04289, 0.04246, 0.1858, 0.0283, 0.2001, 0.0283, 0.02859, 0.184, 0.1858, 0.184, 0.04289, 0.1981, 0.02859, 0.1981, 0.2001, 0.04246, 0.1858, 0.184, 0.1858, 0.1981, 0.2001, 0.0283, 0.2001, 0.4104, 0.04289, 0.2689, 0.04289, 0.2547, 0.02859, 0.4246, 0.02859, 0.2689, 0.04289, 0.2689, 0.1858, 0.2547, 0.2001, 0.2547, 0.02859, 0.4104, 0.1858, 0.4104, 0.04289, 0.4246, 0.02859, 0.4246, 0.2001, 0.2689, 0.1858, 0.4104, 0.1858, 0.4246, 0.2001, 0.2547, 0.2001, 0.1617, 0.4574, 0.1617, 0.6862, 0.1577, 0.6833, 0.1577, 0.4603, 0.5184, 0.6862, 0.5184, 0.4574, 0.5212, 0.4603, 0.5212, 0.6833, 0.6185, 0.0, 0.6185, 0.2287, 0.6146, 0.2259, 0.6146, 0.002859, 0.4307, 0.6862, 0.4307, 0.4574, 0.4335, 0.4603, 0.4335, 0.6833, 0.2976, 0.4574, 0.2976, 0.6862, 0.2173, 0.6862, 0.2173, 0.4574, 0.4299, 0.2316, 0.4308, 0.2287, 0.4335, 0.2316, 0.4335, 0.4546, 0.4308, 0.4574, 0.4299, 0.4546, 0.002791, 0.4574, 0.0, 0.4546, 0.003262, 0.4546, 3.374e-08, 0.2316, 0.002791, 0.2287, 0.003262, 0.2316, 0.6106, 0.002859, 0.6126, 0.0, 0.6146, 0.002859, 0.6146, 0.2259, 0.6126, 0.2287, 0.6106, 0.2259, 0.4335, 0.4546, 0.4375, 0.4546, 0.4358, 0.4574, 0.4335, 0.2316, 0.4358, 0.2287, 0.4375, 0.2316, 0.4335, 0.2316, 0.4335, 0.4546, 0.4299, 0.4546, 0.4299, 0.2316, 0.2293, 0.0, 0.45, 0.0, 0.45, 0.002859, 0.2293, 0.002859, 0.003262, 0.2316, 0.003262, 0.4546, 0.0, 0.4546, 3.374e-08, 0.2316, 0.00283, 0.0, 0.2236, 0.0, 0.2236, 0.002859, 0.00283, 0.002859, 0.6146, 0.002859, 0.6146, 0.2259, 0.6106, 0.2259, 0.6106, 0.002859, 0.2293, 0.2259, 0.45, 0.2259, 0.45, 0.2287, 0.2293, 0.2287, 0.4375, 0.2316, 0.4375, 0.4546, 0.4335, 0.4546, 0.4335, 0.2316, 0.00283, 0.2259, 0.2236, 0.2259, 0.2236, 0.2287, 0.00283, 0.2287, 0.2293, 0.002859, 0.2293, 0.2259, 0.2264, 0.2259, 0.2264, 0.002859, 0.2236, 0.2259, 0.2236, 0.002859, 0.2264, 0.002859, 0.2264, 0.2259, 0.00283, 0.002859, 0.00283, 0.2259, 3.374e-08, 0.2259, 0.0, 0.002859, 0.45, 0.2259, 0.45, 0.002859, 0.4529, 0.002859, 0.4529, 0.2259, 0.4299, 0.2316, 0.4299, 0.4546, 0.4058, 0.4289, 0.4058, 0.2573, 0.1607, 0.689, 0.1607, 0.7176, 0.1518, 0.7148, 0.1518, 0.6862, 0.4434, 0.7005, 0.4434, 0.6862, 0.4714, 0.6862, 0.4714, 0.7005, 0.5082, 0.7662, 0.5082, 0.7519, 0.5166, 0.7491, 0.5166, 0.7691, 0.1182, 0.7457, 0.1182, 0.76, 0.1092, 0.7629, 0.1092, 0.7429, 0.7137, 0.6576, 0.6656, 0.6576, 0.6684, 0.649, 0.6967, 0.649, 0.7109, 0.649, 0.4295, 0.6862, 0.4434, 0.6862, 0.4434, 0.7005, 0.4295, 0.7005, 0.7109, 0.2373, 0.7109, 0.649, 0.6967, 0.649, 0.6967, 0.2373, 0.9858, 0.2287, 0.9858, 0.6404, 0.9717, 0.6404, 0.9717, 0.2287, 0.5665, 0.4628, 0.5665, 0.7985, 0.5524, 0.7985, 0.5524, 0.4628, 0.4053, 0.7605, 0.4053, 0.7319, 0.4138, 0.7291, 0.4138, 0.7576, 0.1406, 0.7482, 0.1491, 0.7453, 0.1491, 0.7653, 0.1406, 0.7625, 0.2541, 0.7495, 0.2569, 0.7575, 0.2371, 0.7575, 0.2399, 0.7495, 0.2953, 0.7279, 0.2953, 0.7564, 0.2852, 0.7564, 0.2852, 0.7279, 0.5212, 0.8071, 0.5241, 0.7985, 0.5524, 0.7985, 0.5665, 0.7985, 0.5694, 0.8071, 0.4997, 0.7348, 0.5136, 0.7348, 0.5136, 0.7491, 0.4997, 0.7491, 0.4295, 0.7005, 0.4434, 0.7005, 0.4434, 0.7291, 0.4295, 0.7291, 0.5212, 0.4574, 0.5694, 0.4574, 0.5665, 0.4628, 0.5524, 0.4628, 0.5241, 0.4628, 0.7137, 0.2287, 0.7109, 0.2373, 0.6967, 0.2373, 0.6684, 0.2373, 0.6656, 0.2287, 0.2541, 0.7291, 0.2541, 0.7495, 0.2399, 0.7495, 0.2399, 0.7291, 0.2852, 0.7564, 0.2772, 0.7593, 0.2772, 0.7307, 0.2852, 0.7279, 0.4465, 0.7291, 0.455, 0.7319, 0.455, 0.7605, 0.4465, 0.7576, 0.9152, 0.6103, 0.9152, 1.0, 0.901, 1.0, 0.901, 0.6103, 0.4465, 0.7319, 0.4465, 0.7605, 0.438, 0.7576, 0.438, 0.7291, 0.4016, 0.7148, 0.3876, 0.7148, 0.3876, 0.6862, 0.4016, 0.6862, 0.2154, 0.669, 0.2154, 0.6833, 0.2101, 0.6862, 0.2101, 0.6662, 0.3769, 0.7666, 0.3769, 0.7523, 0.3854, 0.7495, 0.3854, 0.7695, 0.2976, 0.4574, 0.3458, 0.4574, 0.3429, 0.4665, 0.3146, 0.4665, 0.3005, 0.4665, 0.3876, 0.7291, 0.3876, 0.7148, 0.4016, 0.7148, 0.4016, 0.7291, 0.3005, 0.8562, 0.3005, 0.4665, 0.3146, 0.4665, 0.3146, 0.8562, 0.8863, 0.6271, 0.8863, 0.9628, 0.8722, 0.9628, 0.8722, 0.6271, 0.759, 0.2373, 0.759, 0.649, 0.7448, 0.649, 0.7448, 0.2373, 0.2151, 0.4574, 0.2151, 0.486, 0.2098, 0.4889, 0.2098, 0.4603, 0.1235, 0.7482, 0.132, 0.7453, 0.132, 0.7653, 0.1235, 0.7625, 0.1522, 0.7519, 0.1607, 0.7491, 0.1607, 0.7691, 0.1522, 0.7662, 0.3599, 0.7495, 0.3599, 0.7291, 0.3741, 0.7291, 0.3741, 0.7495, 0.7137, 0.6576, 0.7165, 0.649, 0.7448, 0.649, 0.759, 0.649, 0.7618, 0.6576, 0.06735, 0.7572, 0.06735, 0.7429, 0.0813, 0.7429, 0.0813, 0.7572, 0.4016, 0.7291, 0.4016, 0.7148, 0.4295, 0.7148, 0.4295, 0.7291, 0.7137, 0.2287, 0.7618, 0.2287, 0.759, 0.2373, 0.7448, 0.2373, 0.7165, 0.2373, 0.7341, 0.2201, 0.7262, 0.2173, 0.7262, 0.203, 0.7262, 0.1744, 0.7341, 0.1715, 0.7161, 0.203, 0.7161, 0.1744, 0.7262, 0.1744, 0.7262, 0.203, 0.438, 0.7576, 0.4295, 0.7605, 0.4295, 0.7319, 0.438, 0.7291, 0.1522, 0.7176, 0.1607, 0.7205, 0.1607, 0.7491, 0.1522, 0.7462, 0.9858, 0.6404, 0.9858, 0.2287, 1.0, 0.2287, 1.0, 0.6404, 0.2151, 0.4918, 0.2151, 0.5203, 0.2098, 0.5175, 0.2098, 0.4889, 0.2452, 0.7148, 0.2452, 0.7291, 0.2173, 0.7291, 0.2173, 0.7148, 0.4997, 0.7662, 0.4997, 0.7519, 0.5082, 0.7491, 0.5082, 0.7691, 0.2154, 0.689, 0.2154, 0.7033, 0.2101, 0.7062, 0.2101, 0.6862, 0.8099, 0.6576, 0.7618, 0.6576, 0.7646, 0.649, 0.7929, 0.649, 0.8071, 0.649, 0.2591, 0.7291, 0.2452, 0.7291, 0.2452, 0.7148, 0.2591, 0.7148, 0.8071, 0.2373, 0.8071, 0.649, 0.7929, 0.649, 0.7929, 0.2373, 0.9717, 0.2287, 0.9717, 0.6404, 0.9575, 0.6404, 0.9575, 0.2287, 0.207, 0.4665, 0.207, 0.8562, 0.1929, 0.8562, 0.1929, 0.4665, 0.3968, 0.7605, 0.3968, 0.7319, 0.4053, 0.7291, 0.4053, 0.7576, 0.7568, 0.1744, 0.7653, 0.1715, 0.7653, 0.1916, 0.7568, 0.1887, 0.132, 0.7482, 0.1406, 0.7453, 0.1406, 0.7653, 0.132, 0.7625, 0.5098, 0.7033, 0.5098, 0.7319, 0.4997, 0.7319, 0.4997, 0.7033, 0.5177, 0.7348, 0.5098, 0.7319, 0.5098, 0.7033, 0.5098, 0.689, 0.5177, 0.6862, 0.0813, 0.7429, 0.09526, 0.7429, 0.09526, 0.7572, 0.0813, 0.7572, 0.2591, 0.7148, 0.2452, 0.7148, 0.2452, 0.6862, 0.2591, 0.6862, 0.1617, 0.4574, 0.2098, 0.4574, 0.207, 0.4665, 0.1929, 0.4665, 0.1646, 0.4665, 0.8099, 0.2287, 0.8071, 0.2373, 0.7929, 0.2373, 0.7646, 0.2373, 0.7618, 0.2287, 0.3741, 0.7495, 0.3741, 0.7291, 0.3882, 0.7291, 0.3882, 0.7495, 0.3882, 0.7319, 0.3968, 0.7291, 0.3968, 0.7576, 0.3882, 0.7605, 0.7483, 0.1715, 0.7568, 0.1744, 0.7568, 0.203, 0.7483, 0.2001, 0.858, 0.9628, 0.858, 0.6271, 0.8722, 0.6271, 0.8722, 0.9628, 0.4295, 0.7319, 0.4295, 0.7605, 0.421, 0.7576, 0.421, 0.7291, 0.3597, 0.7148, 0.3458, 0.7148, 0.3458, 0.6862, 0.3597, 0.6862, 0.7572, 0.2058, 0.7572, 0.2201, 0.7483, 0.223, 0.7483, 0.203, 0.3684, 0.7666, 0.3684, 0.7523, 0.3769, 0.7495, 0.3769, 0.7695, 0.858, 0.5784, 0.8099, 0.5784, 0.8127, 0.573, 0.8411, 0.573, 0.8552, 0.573, 0.3458, 0.7291, 0.3458, 0.7148, 0.3597, 0.7148, 0.3597, 0.7291, 0.8552, 0.2374, 0.8552, 0.573, 0.8411, 0.573, 0.8411, 0.2374, 0.9292, 1.0, 0.9292, 0.6103, 0.9434, 0.6103, 0.9434, 1.0, 0.6203, 0.649, 0.6203, 0.2373, 0.6344, 0.2373, 0.6344, 0.649, 0.2964, 0.6862, 0.2964, 0.7148, 0.2874, 0.7176, 0.2874, 0.689, 0.2201, 0.7371, 0.2173, 0.7291, 0.2371, 0.7291, 0.2343, 0.7371, 0.3599, 0.7523, 0.3684, 0.7495, 0.3684, 0.7695, 0.3599, 0.7666, 0.2201, 0.7575, 0.2201, 0.7371, 0.2343, 0.7371, 0.2343, 0.7575, 0.6656, 0.2287, 0.6627, 0.2373, 0.6344, 0.2373, 0.6203, 0.2373, 0.6175, 0.2287, 0.1092, 0.7429, 0.1092, 0.7572, 0.09526, 0.7572, 0.09526, 0.7429, 0.3597, 0.7291, 0.3597, 0.7148, 0.3876, 0.7148, 0.3876, 0.7291, 0.6656, 0.6576, 0.6175, 0.6576, 0.6203, 0.649, 0.6344, 0.649, 0.6627, 0.649, 0.858, 0.2287, 0.8552, 0.2374, 0.8411, 0.2374, 0.8127, 0.2374, 0.8099, 0.2287, 0.2693, 0.7279, 0.2693, 0.7564, 0.2591, 0.7564, 0.2591, 0.7279, 0.4635, 0.7576, 0.455, 0.7605, 0.455, 0.7319, 0.4635, 0.7291, 0.2693, 0.7279, 0.2772, 0.7307, 0.2772, 0.7593, 0.2693, 0.7564, 0.9434, 0.6404, 0.9434, 0.2287, 0.9575, 0.2287, 0.9575, 0.6404, 0.1375, 0.6547, 0.1375, 0.4889, 0.1577, 0.4603, 0.1577, 0.6833, 0.1375, 0.4889, 0.02022, 0.4889, 1.687e-08, 0.4603, 0.1577, 0.4603, 0.02022, 0.4889, 0.02022, 0.6547, 0.0, 0.6833, 1.687e-08, 0.4603, 0.02022, 0.6547, 0.1375, 0.6547, 0.1577, 0.6833, 0.0, 0.6833, 0.1373, 0.6404, 0.04023, 0.6404, 0.04023, 0.5032, 0.1373, 0.5032, 0.9434, 0.2632, 0.9434, 0.6103, 0.9222, 0.5758, 0.9222, 0.2287, 0.6259, 0.6576, 0.6259, 0.9692, 0.6175, 0.9692, 0.6175, 0.6576, 0.8099, 0.9199, 0.8099, 0.6068, 0.8301, 0.5784, 0.8301, 0.8915, 0.6514, 0.6576, 0.6514, 0.9692, 0.6429, 0.9692, 0.6429, 0.6576, 0.858, 0.5901, 0.858, 0.2287, 0.8795, 0.2657, 0.8795, 0.6271, 0.7703, 0.8898, 0.7703, 0.6576, 0.7788, 0.6576, 0.7788, 0.8898, 0.5909, 0.4574, 0.5909, 0.8188, 0.5694, 0.8558, 0.5694, 0.4944, 0.9519, 0.6404, 0.9519, 0.9892, 0.9434, 0.9892, 0.9434, 0.6404, 0.8504, 0.6068, 0.8504, 0.9199, 0.8301, 0.8915, 0.8301, 0.5784, 0.6344, 0.9692, 0.6344, 0.6576, 0.6429, 0.6576, 0.6429, 0.9692, 0.9222, 0.2287, 0.9222, 0.5758, 0.901, 0.6103, 0.901, 0.2632, 0.6259, 0.9692, 0.6259, 0.6576, 0.6344, 0.6576, 0.6344, 0.9692, 0.5909, 0.8188, 0.5909, 0.4574, 0.6124, 0.4944, 0.6124, 0.8558, 0.8863, 0.9811, 0.8863, 0.6271, 0.8948, 0.6271, 0.8948, 0.9811, 0.901, 0.2287, 0.901, 0.5901, 0.8795, 0.6271, 0.8795, 0.2657, 0.9292, 0.6103, 0.9292, 0.9704, 0.9207, 0.9704, 0.9207, 0.6103, 0.7472, 0.0143, 0.7472, 0.1515, 0.7275, 0.1658, 0.7275, 0.0, 0.7703, 0.6719, 0.7703, 0.8091, 0.7561, 0.8234, 0.7561, 0.6576, 0.04023, 0.5032, 0.04023, 0.6404, 0.02022, 0.6547, 0.02022, 0.4889, 0.742, 0.8091, 0.742, 0.6719, 0.7561, 0.6576, 0.7561, 0.8234])
me_cube_001.use_remesh_preserve_volume = False
me_cube_001.use_remesh_preserve_attributes = False
me_cube_001.use_mirror_vertex_groups = False
me_cube_001.update()
me_cube = bpy.data.meshes.new('Cube')
me_cube.from_pydata([(-0.5, -0.5, -0.5), (-0.5, -0.5, 0.5), (-0.5, 0.5, -0.5), (-0.5, 0.5, 0.5), (0.5, -0.5, -0.5), (0.5, -0.5, 0.5), (0.5, 0.5, -0.5), (0.5, 0.5, 0.5)], [], [(1, 3, 2, 0), (3, 7, 6, 2), (7, 5, 4, 6), (5, 1, 0, 4), (0, 2, 6, 4), (5, 7, 3, 1)])
me_cube.use_remesh_preserve_volume = False
me_cube.use_remesh_preserve_attributes = False
me_cube.use_mirror_vertex_groups = False
me_cube.update()
me_cube_004 = bpy.data.meshes.new('Cube.004')
me_cube_004.from_pydata([(0.51, 0.12, 0.2), (0.51, 0.1159, 0.2311), (0.51, 0.1039, 0.26), (0.51, 0.08485, 0.2849), (0.51, 0.06, 0.3039), (0.51, 0.03106, 0.3159), (0.51, -6.929e-08, 0.32), (0.51, -0.03106, 0.3159), (0.51, -0.06, 0.3039), (0.51, -0.08485, 0.2849), (0.51, -0.1039, 0.26), (0.51, -0.1159, 0.2311), (0.51, -0.12, 0.2), (0.51, -0.1159, 0.1689), (0.51, -0.1039, 0.14), (0.51, -0.08485, 0.1151), (0.51, -0.06, 0.09608), (0.51, -0.03106, 0.08409), (0.51, -1.341e-07, 0.08), (0.51, 0.03106, 0.08409), (0.51, 0.06, 0.09608), (0.51, 0.08485, 0.1151), (0.51, 0.1039, 0.14), (0.51, 0.1159, 0.1689), (0.51, 0.12, 0.32), (0.51, 0.12, 0.08), (0.51, -0.12, 0.08), (0.51, -0.12, 0.32), (-0.46, -0.51, 0.05), (-0.51, -0.46, 0.05), (-0.4791, -0.5062, 0.05), (-0.4954, -0.4954, 0.05), (-0.5062, -0.4791, 0.05), (-0.46, -0.51, 0.35), (-0.51, -0.46, 0.35), (-0.46, -0.5062, 0.3691), (-0.46, -0.4954, 0.3854), (-0.4791, -0.5062, 0.35), (-0.4796, -0.5016, 0.3696), (-0.4786, -0.4928, 0.3828), (-0.4889, -0.4889, 0.3789), (-0.4791, -0.46, 0.3962), (-0.4954, -0.46, 0.3854), (-0.46, -0.4791, 0.3962), (-0.4796, -0.4796, 0.3916), (-0.4928, -0.4786, 0.3828), (-0.5062, -0.4791, 0.35), (-0.4954, -0.4954, 0.35), (-0.5062, -0.46, 0.3691), (-0.5016, -0.4796, 0.3696), (-0.4928, -0.4928, 0.3686), (-0.51, 0.46, 0.05), (-0.46, 0.51, 0.05), (-0.5062, 0.4791, 0.05), (-0.4954, 0.4954, 0.05), (-0.4791, 0.5062, 0.05), (-0.4, 0.4, 0.39), (-0.46, 0.51, 0.35), (-0.51, 0.46, 0.35), (-0.46, 0.4791, 0.3962), (-0.46, 0.4954, 0.3854), (-0.4791, 0.46, 0.3962), (-0.4796, 0.4796, 0.3916), (-0.4786, 0.4928, 0.3828), (-0.4889, 0.4889, 0.3789), (-0.4791, 0.5062, 0.35), (-0.4954, 0.4954, 0.35), (-0.46, 0.5062, 0.3691), (-0.4796, 0.5016, 0.3696), (-0.4928, 0.4928, 0.3686), (-0.5062, 0.46, 0.3691), (-0.4954, 0.46, 0.3854), (-0.5062, 0.4791, 0.35), (-0.5016, 0.4796, 0.3696), (-0.4928, 0.4786, 0.3828), (0.51, -0.46, 0.05), (0.46, -0.51, 0.05), (0.5062, -0.4791, 0.05), (0.4954, -0.4954, 0.05), (0.4791, -0.5062, 0.05), (0.46, -0.51, 0.35), (0.51, -0.46, 0.35), (0.46, -0.4791, 0.3962), (0.46, -0.4954, 0.3854), (0.4791, -0.46, 0.3962), (0.4796, -0.4796, 0.3916), (0.4786, -0.4928, 0.3828), (0.4889, -0.4889, 0.3789), (0.4791, -0.5062, 0.35), (0.4954, -0.4954, 0.35), (0.46, -0.5062, 0.3691), (0.4796, -0.5016, 0.3696), (0.4928, -0.4928, 0.3686), (0.5062, -0.46, 0.3691), (0.4954, -0.46, 0.3854), (0.5062, -0.4791, 0.35), (0.5016, -0.4796, 0.3696), (0.4928, -0.4786, 0.3828), (0.46, 0.51, 0.05), (0.51, 0.46, 0.05), (0.4791, 0.5062, 0.05), (0.4954, 0.4954, 0.05), (0.5062, 0.4791, 0.05), (0.4, 0.4, 0.39), (0.51, 0.46, 0.35), (0.46, 0.51, 0.35), (0.4791, 0.46, 0.3962), (0.4954, 0.46, 0.3854), (0.46, 0.4791, 0.3962), (0.4796, 0.4796, 0.3916), (0.4928, 0.4786, 0.3828), (0.4889, 0.4889, 0.3789), (0.5062, 0.4791, 0.35), (0.4954, 0.4954, 0.35), (0.5062, 0.46, 0.3691), (0.5016, 0.4796, 0.3696), (0.4928, 0.4928, 0.3686), (0.46, 0.5062, 0.3691), (0.46, 0.4954, 0.3854), (0.4791, 0.5062, 0.35), (0.4796, 0.5016, 0.3696), (0.4786, 0.4928, 0.3828), (-0.535, -0.6, 0.05), (-0.6, -0.535, 0.05), (-0.5599, -0.5951, 0.05), (-0.581, -0.581, 0.05), (-0.5951, -0.5599, 0.05), (-0.6, 0.535, 0.05), (-0.535, 0.6, 0.05), (-0.5951, 0.5599, 0.05), (-0.581, 0.581, 0.05), (-0.5599, 0.5951, 0.05), (0.6, -0.535, 0.05), (0.535, -0.6, 0.05), (0.5951, -0.5599, 0.05), (0.581, -0.581, 0.05), (0.5599, -0.5951, 0.05), (0.535, 0.6, 0.05), (0.6, 0.535, 0.05), (0.5599, 0.5951, 0.05), (0.581, 0.581, 0.05), (0.5951, 0.5599, 0.05), (-0.535, -0.6, -3.725e-09), (-0.6, -0.535, -3.725e-09), (-0.5599, -0.5951, -3.725e-09), (-0.581, -0.581, -3.725e-09), (-0.5951, -0.5599, -3.725e-09), (-0.6, 0.535, -3.725e-09), (-0.535, 0.6, -3.725e-09), (-0.5951, 0.5599, -3.725e-09), (-0.581, 0.581, -3.725e-09), (-0.5599, 0.5951, -3.725e-09), (0.6, -0.535, -3.725e-09), (0.535, -0.6, -3.725e-09), (0.5951, -0.5599, -3.725e-09), (0.581, -0.581, -3.725e-09), (0.5599, -0.5951, -3.725e-09), (0.535, 0.6, -3.725e-09), (0.6, 0.535, -3.725e-09), (0.5599, 0.5951, -3.725e-09), (0.581, 0.581, -3.725e-09), (0.5951, 0.5599, -3.725e-09), (0.4, -0.4, 0.39), (-0.4, -0.4, 0.39), (-0.46, -0.46, 0.4), (-0.46, 0.46, 0.4), (0.46, 0.46, 0.4), (0.46, -0.46, 0.4), (-0.41, -0.41, 0.4), (-0.41, 0.41, 0.4), (0.41, 0.41, 0.4), (0.41, -0.41, 0.4)], [], [(80, 33, 28, 76), (24, 104, 81, 27, 6), (57, 105, 98, 52), (1, 0, 24, 6, 5, 4, 3, 2), (19, 18, 25, 0, 23, 22, 21, 20), (13, 12, 26, 18, 17, 16, 15, 14), (7, 6, 27, 12, 11, 10, 9, 8), (33, 35, 38, 37), (35, 36, 39, 38), (37, 38, 50, 47), (38, 39, 40, 50), (164, 41, 44, 43), (41, 42, 45, 44), (43, 44, 39, 36), (44, 45, 40, 39), (34, 46, 49, 48), (46, 47, 50, 49), (48, 49, 45, 42), (49, 50, 40, 45), (165, 59, 62, 61), (59, 60, 63, 62), (61, 62, 74, 71), (62, 63, 64, 74), (57, 65, 68, 67), (65, 66, 69, 68), (67, 68, 63, 60), (68, 69, 64, 63), (58, 70, 73, 72), (70, 71, 74, 73), (72, 73, 69, 66), (73, 74, 64, 69), (167, 82, 85, 84), (82, 83, 86, 85), (84, 85, 97, 94), (85, 86, 87, 97), (80, 88, 91, 90), (88, 89, 92, 91), (90, 91, 86, 83), (91, 92, 87, 86), (81, 93, 96, 95), (93, 94, 97, 96), (95, 96, 92, 89), (96, 97, 87, 92), (166, 106, 109, 108), (106, 107, 110, 109), (108, 109, 121, 118), (109, 110, 111, 121), (104, 112, 115, 114), (112, 113, 116, 115), (114, 115, 110, 107), (115, 116, 111, 110), (105, 117, 120, 119), (117, 118, 121, 120), (119, 120, 116, 113), (120, 121, 111, 116), (28, 33, 37, 30), (30, 37, 47, 31), (31, 47, 46, 32), (32, 46, 34, 29), (164, 165, 61, 41), (41, 61, 71, 42), (42, 71, 70, 48), (48, 70, 58, 34), (57, 52, 55, 65), (65, 55, 54, 66), (66, 54, 53, 72), (72, 53, 51, 58), (165, 166, 108, 59), (59, 108, 118, 60), (60, 118, 117, 67), (67, 117, 105, 57), (104, 99, 102, 112), (112, 102, 101, 113), (113, 101, 100, 119), (119, 100, 98, 105), (166, 167, 84, 106), (106, 84, 94, 107), (107, 94, 93, 114), (114, 93, 81, 104), (80, 76, 79, 88), (88, 79, 78, 89), (89, 78, 77, 95), (95, 77, 75, 81), (167, 164, 43, 82), (82, 43, 36, 83), (83, 36, 35, 90), (90, 35, 33, 80), (0, 25, 99, 104, 24), (12, 27, 81, 75, 26), (18, 26, 75, 99, 25), (54, 55, 131, 130), (77, 78, 135, 134), (30, 31, 125, 124), (100, 101, 140, 139), (99, 75, 132, 138), (29, 51, 127, 123), (53, 54, 130, 129), (75, 77, 134, 132), (31, 32, 126, 125), (76, 28, 122, 133), (98, 100, 139, 137), (79, 76, 133, 136), (52, 98, 137, 128), (51, 53, 129, 127), (102, 99, 138, 141), (32, 29, 123, 126), (28, 30, 124, 122), (55, 52, 128, 131), (78, 79, 136, 135), (101, 102, 141, 140), (130, 131, 151, 150), (135, 136, 156, 155), (129, 130, 150, 149), (134, 135, 155, 154), (127, 129, 149, 147), (122, 124, 144, 142), (132, 134, 154, 152), (141, 138, 158, 161), (124, 125, 145, 144), (123, 127, 147, 143), (140, 141, 161, 160), (125, 126, 146, 145), (133, 122, 142, 153), (139, 140, 160, 159), (126, 123, 143, 146), (128, 137, 157, 148), (137, 139, 159, 157), (131, 128, 148, 151), (138, 132, 152, 158), (136, 133, 153, 156), (34, 58, 51, 29), (168, 169, 165, 164), (169, 170, 166, 165), (170, 171, 167, 166), (171, 168, 164, 167), (56, 103, 170, 169), (163, 56, 169, 168), (103, 162, 171, 170), (162, 163, 168, 171)])
me_cube_004.polygons.foreach_set('use_smooth', [True] * 139)
_k = set([(0, 1), (0, 23), (1, 2), (2, 3), (3, 4), (4, 5), (5, 6), (6, 7), (7, 8), (8, 9), (9, 10), (10, 11), (11, 12), (12, 13), (13, 14), (14, 15), (15, 16), (16, 17), (17, 18), (18, 19), (19, 20), (20, 21), (21, 22), (22, 23), (28, 30), (28, 76), (29, 32), (29, 51), (30, 31), (31, 32), (51, 53), (52, 55), (52, 98), (53, 54), (54, 55), (56, 103), (56, 163), (75, 77), (75, 99), (76, 79), (77, 78), (78, 79), (98, 100), (99, 102), (100, 101), (101, 102), (103, 162), (122, 124), (122, 133), (123, 126), (123, 127), (124, 125), (125, 126), (127, 129), (128, 131), (128, 137), (129, 130), (130, 131), (132, 134), (132, 138), (133, 136), (134, 135), (135, 136), (137, 139), (138, 141), (139, 140), (140, 141), (162, 163), (168, 169), (168, 171), (169, 170), (170, 171)])
me_cube_004.attributes.new('sharp_edge', 'BOOLEAN', 'EDGE').data.foreach_set('value', [ (min(e.vertices), max(e.vertices)) in _k for e in me_cube_004.edges])
_uv = me_cube_004.uv_layers.new(name='UVMap')
_uv.uv.foreach_set('vector', [0.7176, 0.8883, 0.7176, 0.4684, 0.8542, 0.4684, 0.8542, 0.8883, 0.6709, 0.6236, 0.6846, 0.4684, 0.6846, 0.8883, 0.6709, 0.7331, 0.6709, 0.6783, 0.1697, 0.9839, 0.1697, 0.5639, 0.3064, 0.5639, 0.3064, 0.9839, 0.6304, 0.6254, 0.6162, 0.6236, 0.6709, 0.6236, 0.6709, 0.6783, 0.6691, 0.6642, 0.6636, 0.651, 0.6549, 0.6396, 0.6436, 0.6309, 0.5633, 0.6642, 0.5615, 0.6783, 0.5615, 0.6236, 0.6162, 0.6236, 0.602, 0.6254, 0.5888, 0.6309, 0.5775, 0.6396, 0.5688, 0.651, 0.602, 0.7313, 0.6162, 0.7331, 0.5615, 0.7331, 0.5615, 0.6783, 0.5633, 0.6925, 0.5688, 0.7057, 0.5775, 0.7171, 0.5888, 0.7258, 0.6691, 0.6925, 0.6709, 0.6783, 0.6709, 0.7331, 0.6162, 0.7331, 0.6304, 0.7313, 0.6436, 0.7258, 0.6549, 0.7171, 0.6636, 0.7057, 0.7176, 0.4684, 0.7087, 0.4684, 0.7084, 0.4594, 0.7174, 0.4596, 0.7087, 0.4684, 0.701, 0.4684, 0.7021, 0.4599, 0.7084, 0.4594, 0.7174, 0.4596, 0.7084, 0.4594, 0.7085, 0.4534, 0.7171, 0.4522, 0.7084, 0.4594, 0.7021, 0.4599, 0.7037, 0.4552, 0.7085, 0.4534, 0.5639, 0.4361, 0.5639, 0.4448, 0.555, 0.445, 0.5552, 0.4361, 0.5639, 0.4448, 0.5639, 0.4522, 0.5554, 0.4511, 0.555, 0.445, 0.5552, 0.4361, 0.555, 0.445, 0.5489, 0.4446, 0.5478, 0.4361, 0.555, 0.445, 0.5554, 0.4511, 0.5507, 0.4493, 0.5489, 0.4446, 0.1366, 0.5639, 0.1367, 0.5552, 0.1458, 0.555, 0.1455, 0.5639, 0.1367, 0.5552, 0.1371, 0.5478, 0.1456, 0.5489, 0.1458, 0.555, 0.1455, 0.5639, 0.1458, 0.555, 0.1521, 0.5554, 0.1532, 0.5639, 0.1458, 0.555, 0.1456, 0.5489, 0.1504, 0.5507, 0.1521, 0.5554, 0.9839, 0.4361, 0.9926, 0.4361, 0.9928, 0.445, 0.9839, 0.4448, 0.9926, 0.4361, 1.0, 0.4361, 0.9988, 0.4446, 0.9928, 0.445, 0.9839, 0.4448, 0.9928, 0.445, 0.9924, 0.4511, 0.9839, 0.4522, 0.9928, 0.445, 0.9988, 0.4446, 0.997, 0.4493, 0.9924, 0.4511, 0.1697, 0.9839, 0.1696, 0.9926, 0.1605, 0.9928, 0.1609, 0.9839, 0.1696, 0.9926, 0.1693, 1.0, 0.1607, 0.9988, 0.1605, 0.9928, 0.1609, 0.9839, 0.1605, 0.9928, 0.1543, 0.9924, 0.1532, 0.9839, 0.1605, 0.9928, 0.1607, 0.9988, 0.1559, 0.997, 0.1543, 0.9924, 0.1366, 0.9839, 0.1455, 0.9839, 0.1458, 0.9928, 0.1367, 0.9926, 0.1455, 0.9839, 0.1532, 0.9839, 0.1521, 0.9924, 0.1458, 0.9928, 0.1367, 0.9926, 0.1458, 0.9928, 0.1456, 0.9988, 0.1371, 1.0, 0.1458, 0.9928, 0.1521, 0.9924, 0.1504, 0.997, 0.1456, 0.9988, 0.5639, 0.01614, 0.5552, 0.01614, 0.555, 0.007186, 0.5639, 0.007405, 0.5552, 0.01614, 0.5478, 0.01614, 0.5489, 0.00764, 0.555, 0.007186, 0.5639, 0.007405, 0.555, 0.007186, 0.5554, 0.001161, 0.5639, 1.088e-07, 0.555, 0.007186, 0.5489, 0.00764, 0.5507, 0.002962, 0.5554, 0.001161, 0.7176, 0.8883, 0.7174, 0.8971, 0.7084, 0.8973, 0.7087, 0.8883, 0.7174, 0.8971, 0.7171, 0.9045, 0.7085, 0.9033, 0.7084, 0.8973, 0.7087, 0.8883, 0.7084, 0.8973, 0.7021, 0.8968, 0.701, 0.8883, 0.7084, 0.8973, 0.7085, 0.9033, 0.7037, 0.9015, 0.7021, 0.8968, 0.6846, 0.8883, 0.6934, 0.8883, 0.6937, 0.8973, 0.6847, 0.8971, 0.6934, 0.8883, 0.701, 0.8883, 0.6999, 0.8968, 0.6937, 0.8973, 0.6847, 0.8971, 0.6937, 0.8973, 0.6934, 0.9033, 0.6849, 0.9045, 0.6937, 0.8973, 0.6999, 0.8968, 0.6981, 0.9015, 0.6934, 0.9033, 0.9839, 0.01614, 0.9839, 0.007405, 0.9928, 0.007186, 0.9926, 0.01614, 0.9839, 0.007405, 0.9839, 0.0, 0.9924, 0.001161, 0.9928, 0.007186, 0.9926, 0.01614, 0.9928, 0.007186, 0.9988, 0.00764, 1.0, 0.01614, 0.9928, 0.007186, 0.9924, 0.001161, 0.997, 0.002962, 0.9988, 0.00764, 0.6846, 0.4684, 0.6847, 0.4596, 0.6937, 0.4594, 0.6934, 0.4684, 0.6847, 0.4596, 0.6849, 0.4522, 0.6934, 0.4534, 0.6937, 0.4594, 0.6934, 0.4684, 0.6937, 0.4594, 0.6999, 0.4599, 0.701, 0.4684, 0.6937, 0.4594, 0.6934, 0.4534, 0.6981, 0.4552, 0.6999, 0.4599, 0.1697, 0.5639, 0.1609, 0.5639, 0.1605, 0.555, 0.1696, 0.5552, 0.1609, 0.5639, 0.1532, 0.5639, 0.1543, 0.5554, 0.1605, 0.555, 0.1696, 0.5552, 0.1605, 0.555, 0.1607, 0.5489, 0.1693, 0.5478, 0.1605, 0.555, 0.1543, 0.5554, 0.1559, 0.5507, 0.1607, 0.5489, 0.8542, 0.4684, 0.7176, 0.4684, 0.7174, 0.4596, 0.8541, 0.4596, 0.8541, 0.4596, 0.7174, 0.4596, 0.7171, 0.4522, 0.8537, 0.4522, 0.0004575, 0.5478, 0.1371, 0.5478, 0.1367, 0.5552, 0.0001189, 0.5552, 0.0001189, 0.5552, 0.1367, 0.5552, 0.1366, 0.5639, 0.0, 0.5639, 0.5639, 0.4361, 0.9839, 0.4361, 0.9839, 0.4448, 0.5639, 0.4448, 0.5639, 0.4448, 0.9839, 0.4448, 0.9839, 0.4522, 0.5639, 0.4522, 0.1532, 0.5639, 0.1532, 0.9839, 0.1455, 0.9839, 0.1455, 0.5639, 0.1455, 0.5639, 0.1455, 0.9839, 0.1366, 0.9839, 0.1366, 0.5639, 0.1697, 0.9839, 0.3064, 0.9839, 0.3062, 0.9926, 0.1696, 0.9926, 0.1696, 0.9926, 0.3062, 0.9926, 0.3059, 1.0, 0.1693, 1.0, 0.1371, 1.0, 0.0004576, 1.0, 0.0001189, 0.9926, 0.1367, 0.9926, 0.1367, 0.9926, 0.0001189, 0.9926, 2.041e-08, 0.9839, 0.1366, 0.9839, 0.9839, 0.4361, 0.9839, 0.01614, 0.9926, 0.01614, 0.9926, 0.4361, 0.9926, 0.4361, 0.9926, 0.01614, 1.0, 0.01614, 1.0, 0.4361, 0.1532, 0.9839, 0.1532, 0.5639, 0.1609, 0.5639, 0.1609, 0.9839, 0.1609, 0.9839, 0.1609, 0.5639, 0.1697, 0.5639, 0.1697, 0.9839, 0.6846, 0.4684, 0.5478, 0.4684, 0.5478, 0.4596, 0.6847, 0.4596, 0.6847, 0.4596, 0.5478, 0.4596, 0.548, 0.4522, 0.6849, 0.4522, 0.1693, 0.5478, 0.3059, 0.5478, 0.3062, 0.5552, 0.1696, 0.5552, 0.1696, 0.5552, 0.3062, 0.5552, 0.3064, 0.5639, 0.1697, 0.5639, 0.9839, 0.01614, 0.5639, 0.01614, 0.5639, 0.007405, 0.9839, 0.007405, 0.9839, 0.007405, 0.5639, 0.007405, 0.5639, 1.088e-07, 0.9839, 0.0, 0.701, 0.4684, 0.701, 0.8883, 0.6934, 0.8883, 0.6934, 0.4684, 0.6934, 0.4684, 0.6934, 0.8883, 0.6846, 0.8883, 0.6846, 0.4684, 0.7176, 0.8883, 0.8542, 0.8883, 0.8541, 0.8971, 0.7174, 0.8971, 0.7174, 0.8971, 0.8541, 0.8971, 0.8537, 0.9045, 0.7171, 0.9045, 0.6849, 0.9045, 0.548, 0.9045, 0.5478, 0.8971, 0.6847, 0.8971, 0.6847, 0.8971, 0.5478, 0.8971, 0.5478, 0.8883, 0.6846, 0.8883, 0.5639, 0.01614, 0.5639, 0.4361, 0.5552, 0.4361, 0.5552, 0.01614, 0.5552, 0.01614, 0.5552, 0.4361, 0.5478, 0.4361, 0.5478, 0.01614, 0.701, 0.8883, 0.701, 0.4684, 0.7087, 0.4684, 0.7087, 0.8883, 0.7087, 0.8883, 0.7087, 0.4684, 0.7176, 0.4684, 0.7176, 0.8883, 0.6162, 0.6236, 0.5615, 0.6236, 0.5478, 0.4684, 0.6846, 0.4684, 0.6709, 0.6236, 0.6162, 0.7331, 0.6709, 0.7331, 0.6846, 0.8883, 0.5478, 0.8883, 0.5615, 0.7331, 0.5615, 0.6783, 0.5615, 0.7331, 0.5478, 0.8883, 0.5478, 0.4684, 0.5615, 0.6236, 0.5, 0.5, 0.5049, 0.4926, 0.5455, 0.5295, 0.5391, 0.5391, 0.05517, 0.04282, 0.04777, 0.04777, 0.00869, 0.008691, 0.01832, 0.002259, 0.04282, 0.4926, 0.04777, 0.5, 0.00869, 0.5391, 0.002259, 0.5295, 0.5049, 0.05517, 0.5, 0.04777, 0.5391, 0.00869, 0.5455, 0.01832, 0.4839, 0.04108, 0.06391, 0.04108, 0.02967, 1.632e-07, 0.5181, 0.0, 0.06391, 0.5067, 0.4839, 0.5067, 0.5181, 0.5478, 0.02967, 0.5478, 0.4926, 0.5049, 0.5, 0.5, 0.5391, 0.5391, 0.5295, 0.5455, 0.06391, 0.04108, 0.05517, 0.04282, 0.01832, 0.002259, 0.02967, 1.632e-07, 0.04777, 0.5, 0.05517, 0.5049, 0.01832, 0.5455, 0.00869, 0.5391, 0.04108, 0.06391, 0.04108, 0.4839, 1.088e-07, 0.5181, 0.0, 0.02967, 0.5067, 0.06391, 0.5049, 0.05517, 0.5455, 0.01832, 0.5478, 0.02967, 0.04282, 0.05517, 0.04108, 0.06391, 0.0, 0.02967, 0.002259, 0.01832, 0.5067, 0.4839, 0.5067, 0.06391, 0.5478, 0.02967, 0.5478, 0.5181, 0.4839, 0.5067, 0.4926, 0.5049, 0.5295, 0.5455, 0.5181, 0.5478, 0.4926, 0.04282, 0.4839, 0.04108, 0.5181, 0.0, 0.5295, 0.002259, 0.05517, 0.5049, 0.06391, 0.5067, 0.02967, 0.5478, 0.01832, 0.5455, 0.04108, 0.4839, 0.04282, 0.4926, 0.002259, 0.5295, 1.088e-07, 0.5181, 0.5049, 0.4926, 0.5067, 0.4839, 0.5478, 0.5181, 0.5455, 0.5295, 0.04777, 0.04777, 0.04282, 0.05517, 0.002259, 0.01832, 0.00869, 0.008691, 0.5, 0.04777, 0.4926, 0.04282, 0.5295, 0.002259, 0.5391, 0.00869, 0.9009, 0.9826, 0.9013, 0.973, 0.9241, 0.973, 0.9237, 0.9826, 0.8775, 0.9826, 0.878, 0.973, 0.9007, 0.973, 0.9003, 0.9826, 0.8771, 0.973, 0.8775, 0.9826, 0.8548, 0.9826, 0.8543, 0.973, 0.9472, 0.973, 0.9474, 0.9826, 0.9246, 0.9826, 0.9244, 0.973, 0.8769, 0.9616, 0.8771, 0.973, 0.8543, 0.973, 0.8542, 0.9616, 0.8781, 0.4732, 0.878, 0.4619, 0.9007, 0.4619, 0.9009, 0.4732, 0.9471, 0.9616, 0.9472, 0.973, 0.9244, 0.973, 0.9243, 0.9616, 0.9472, 0.4619, 0.9471, 0.4732, 0.9243, 0.4732, 0.9244, 0.4619, 0.878, 0.4619, 0.8775, 0.4522, 0.9003, 0.4522, 0.9007, 0.4619, 0.8769, 0.4732, 0.8769, 0.9616, 0.8542, 0.9616, 0.8542, 0.4732, 0.9474, 0.4522, 0.9472, 0.4619, 0.9244, 0.4619, 0.9246, 0.4522, 0.8775, 0.4522, 0.8771, 0.4619, 0.8543, 0.4619, 0.8548, 0.4522, 0.8781, 0.9616, 0.8781, 0.4732, 0.9009, 0.4732, 0.9009, 0.9616, 0.9013, 0.4619, 0.9009, 0.4522, 0.9237, 0.4522, 0.9241, 0.4619, 0.8771, 0.4619, 0.8769, 0.4732, 0.8542, 0.4732, 0.8543, 0.4619, 0.9015, 0.9616, 0.9015, 0.4732, 0.9243, 0.4732, 0.9243, 0.9616, 0.9015, 0.4732, 0.9013, 0.4619, 0.9241, 0.4619, 0.9243, 0.4732, 0.9013, 0.973, 0.9015, 0.9616, 0.9243, 0.9616, 0.9241, 0.973, 0.9471, 0.4732, 0.9471, 0.9616, 0.9243, 0.9616, 0.9243, 0.4732, 0.878, 0.973, 0.8781, 0.9616, 0.9009, 0.9616, 0.9007, 0.973, 0.1366, 0.5639, 0.1366, 0.9839, 2.041e-08, 0.9839, 0.0, 0.5639, 0.5867, 0.4133, 0.961, 0.4133, 0.9839, 0.4361, 0.5639, 0.4361, 0.961, 0.4133, 0.961, 0.03896, 0.9839, 0.01614, 0.9839, 0.4361, 0.961, 0.03896, 0.5867, 0.03896, 0.5639, 0.01614, 0.9839, 0.01614, 0.5867, 0.03896, 0.5867, 0.4133, 0.5639, 0.4361, 0.5639, 0.01614, 0.3064, 0.9175, 0.3064, 0.5523, 0.3112, 0.5478, 0.3112, 0.9221, 0.321, 0.9175, 0.321, 0.5523, 0.3257, 0.5478, 0.3257, 0.9221, 0.3161, 0.5523, 0.3161, 0.9175, 0.3112, 0.9221, 0.3112, 0.5478, 0.3161, 0.9175, 0.3161, 0.5523, 0.321, 0.5478, 0.321, 0.9221])
me_cube_004.use_remesh_preserve_volume = False
me_cube_004.use_remesh_preserve_attributes = False
me_cube_004.use_mirror_vertex_groups = False
me_cube_004.update()

# ---- objects
ob_logicgravityboxparticleface = bpy.data.objects.new('LogicGravityBoxParticleFace', me_cube_006)
ob_logicgravityboxemissiveglow = bpy.data.objects.new('LogicGravityBoxEmissiveGlow', me_cube_005)
ob_logicgravityboxemissive = bpy.data.objects.new('LogicGravityBoxEmissive', me_cube_003)
ob_logicgravityboxmetal = bpy.data.objects.new('LogicGravityBoxMetal', me_cube_001)
ob_logicgravityboxparticlevolume = bpy.data.objects.new('LogicGravityBoxParticleVolume', me_cube)
ob_logicgravitybox = bpy.data.objects.new('LogicGravityBox', me_cube_004)

# ---- transforms, parenting, visibility, modifiers, constraints
ob_logicgravityboxparticleface.location = (0.0, 0.0, 2.6)
ob_logicgravityboxparticleface.lineart.crease_threshold = 0.0
_m = ob_logicgravityboxparticleface.modifiers.new('EdgeSplit', 'EDGE_SPLIT')
_m.use_edge_angle = False
ob_logicgravityboxemissiveglow.location = (0.0, 0.0, 2.6)
ob_logicgravityboxemissiveglow.hide_viewport = True
ob_logicgravityboxemissiveglow.lineart.crease_threshold = 0.0
_m = ob_logicgravityboxemissiveglow.modifiers.new('EdgeSplit', 'EDGE_SPLIT')
_m.use_edge_angle = False
ob_logicgravityboxemissive.location = (0.0, 0.0, 2.6)
ob_logicgravityboxemissive.hide_viewport = True
ob_logicgravityboxemissive.lineart.crease_threshold = 0.0
_m = ob_logicgravityboxemissive.modifiers.new('EdgeSplit', 'EDGE_SPLIT')
_m.use_edge_angle = False
ob_logicgravityboxmetal.location = (0.0, 0.0, 0.0)
ob_logicgravityboxmetal.hide_viewport = True
ob_logicgravityboxmetal.lineart.crease_threshold = 0.0
_m = ob_logicgravityboxmetal.modifiers.new('EdgeSplit', 'EDGE_SPLIT')
_m.use_edge_angle = False
ob_logicgravityboxparticlevolume.location = (0.0, 0.0, 0.0)
ob_logicgravityboxparticlevolume.hide_viewport = True
ob_logicgravityboxparticlevolume.lineart.crease_threshold = 0.0
ob_logicgravitybox.location = (0.0, 0.0, 0.0)
ob_logicgravitybox.hide_viewport = True
ob_logicgravitybox.lineart.crease_threshold = 0.0
_m = ob_logicgravitybox.modifiers.new('EdgeSplit', 'EDGE_SPLIT')
_m.use_edge_angle = False

# ---- collection membership
col_collection_1.objects.link(ob_logicgravityboxparticleface)
col_collection_1.objects.link(ob_logicgravityboxemissiveglow)
col_collection_1.objects.link(ob_logicgravityboxemissive)
col_collection_1.objects.link(ob_logicgravityboxmetal)
col_collection_1.objects.link(ob_logicgravityboxparticlevolume)
col_collection_1.objects.link(ob_logicgravitybox)

# ---- scene / render settings (as saved in the file)
scene.frame_start = 1; scene.frame_end = 250; scene.frame_set(1)
scene.render.engine = 'BLENDER_EEVEE_NEXT'
scene.render.resolution_percentage = 50
scene.render.dither_intensity = 0.0
scene.cycles.use_denoising = False
scene.cycles.samples = 10
scene.cycles.sampling_pattern = 'TABULATED_SOBOL'
scene.cycles.light_sampling_threshold = 0.0
scene.cycles.use_adaptive_sampling = False
scene.cycles.use_light_tree = False
scene.cycles.blur_glossy = 0.0
scene.cycles.pixel_filter_type = 'GAUSSIAN'
scene.cycles.sample_clamp_indirect = 0.0
scene.view_settings.view_transform = 'Standard'
bpy.context.view_layer.update()

# ---- added for rendering (the .blend has no active camera and no usable light): camera, sun
cam_auto = bpy.data.cameras.new('AutoCamera')
cam_auto.lens = 50.0
cam_auto.sensor_width = 36.0
cam_auto.clip_end = 1000.0
ob_auto_camera = bpy.data.objects.new('AutoCamera', cam_auto)
scene.collection.objects.link(ob_auto_camera)
ob_auto_camera.location = (3.60674, -4.32209, 4.13139)
ob_auto_camera.rotation_euler = (1.09748, -7.21219e-08, 0.694738)
scene.camera = ob_auto_camera
light_auto_sun = bpy.data.lights.new('AutoSun', 'SUN')
light_auto_sun.energy = 3.0
light_auto_sun.angle = 0.0523599
ob_auto_sun = bpy.data.objects.new('AutoSun', light_auto_sun)
scene.collection.objects.link(ob_auto_sun)
ob_auto_sun.rotation_euler = (0.872665, 0.174533, 0.523599)
bpy.context.view_layer.update()
